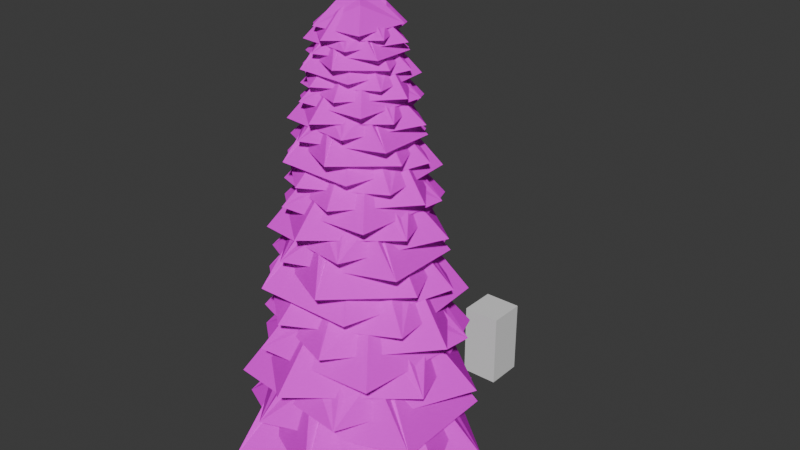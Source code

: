 # Source: tree.blend  (saved by Blender 4.2.66; exported with 4.5.12 LTS)
import bpy
from mathutils import Matrix  # noqa: F401  (used for matrix-valued properties, if any)

bpy.ops.wm.read_factory_settings(use_empty=True)
scene = bpy.context.scene
scene.name = 'Scene'

# ---- collections
col_collection = bpy.data.collections.new('Collection'); scene.collection.children.link(col_collection)

# ---- images (referenced by path relative to the original .blend; pixels are not part of the script)
import os
ASSET_DIR = os.environ.get("B2B_ASSET_DIR", "")  # directory of the original .blend (textures are referenced by path, not embedded)
HERE = os.path.dirname(os.path.abspath(__file__))  # packed textures are extracted next to this script under _unpacked/

def load_image(name, relpath, width, height, colorspace="sRGB"):
    """Load a texture the original file referenced (path relative to the .blend, or extracted next to this script)."""
    p = next((c for c in (os.path.join(HERE, relpath), os.path.join(ASSET_DIR, relpath)) if relpath and os.path.exists(c)), "")
    if p:
        img = bpy.data.images.load(p, check_existing=True)
        img.name = name
    else:  # same state as the original file: an image datablock whose file is absent (Cycles renders it pink)
        img = bpy.data.images.new(name, width, height)
        img.source = "FILE"
        img.filepath = "//" + (relpath or name)
    img.colorspace_settings.name = colorspace
    return img
img_branches3_png = load_image('Branches3.png', 'Branches3.png', 1024, 1024, 'sRGB')
img_bark_jpg = load_image('bark.jpg', 'bark.jpg', 1024, 1024, 'sRGB')
img_twig_png = load_image('twig.png', 'twig.png', 1024, 1024, 'sRGB')

# ---- materials (node trees are filled in below, after node groups)
mat_material = bpy.data.materials.new('Material')
mat_material.alpha_threshold = 0.0
mat_material.roughness = 0.5
mat_material.line_color = (0.0, 0.0, 0.0, 1.0)
mat_foliage = bpy.data.materials.new('foliage')
mat_bark = bpy.data.materials.new('bark')
mat_needles = bpy.data.materials.new('needles')

# ---- material node trees
mat_material.use_nodes = True; mat_material.node_tree.nodes.clear()
_N = mat_material.node_tree.nodes; _L = mat_material.node_tree.links
n0 = _N.new('ShaderNodeOutputMaterial'); n0.name = 'Material Output'; n0.location = (300, 300)
n1 = _N.new('ShaderNodeBsdfPrincipled'); n1.name = 'Principled BSDF'; n1.location = (10, 300)
n1.inputs[3].default_value = 1.45
_L.new(n1.outputs[0], n0.inputs[0])
n0.is_active_output = True
mat_foliage.use_nodes = True; mat_foliage.node_tree.nodes.clear()
_N = mat_foliage.node_tree.nodes; _L = mat_foliage.node_tree.links
n0 = _N.new('ShaderNodeBsdfPrincipled'); n0.name = 'Principled BSDF'; n0.location = (10, 300)
n0.inputs[13].default_value = 0.0
n0.inputs[20].default_value = 1.0
n1 = _N.new('ShaderNodeOutputMaterial'); n1.name = 'Material Output'; n1.location = (300, 300)
n2 = _N.new('ShaderNodeTexImage'); n2.name = 'Image Texture'; n2.location = (-280, 275)
n2.image = img_branches3_png
n2.interpolation = 'Closest'
_L.new(n0.outputs[0], n1.inputs[0])
_L.new(n2.outputs[0], n0.inputs[0])
_L.new(n2.outputs[1], n0.inputs[4])
n1.is_active_output = True
mat_bark.use_nodes = True; mat_bark.node_tree.nodes.clear()
_N = mat_bark.node_tree.nodes; _L = mat_bark.node_tree.links
n0 = _N.new('ShaderNodeBsdfPrincipled'); n0.name = 'Principled BSDF'; n0.location = (10, 300)
n0.inputs[13].default_value = 0.0
n0.inputs[20].default_value = 1.0
n1 = _N.new('ShaderNodeOutputMaterial'); n1.name = 'Material Output'; n1.location = (300, 300)
n2 = _N.new('ShaderNodeTexImage'); n2.name = 'Image Texture'; n2.location = (-280, 275)
n2.image = img_bark_jpg
n2.interpolation = 'Closest'
_L.new(n0.outputs[0], n1.inputs[0])
_L.new(n2.outputs[0], n0.inputs[0])
n1.is_active_output = True
mat_needles.use_nodes = True; mat_needles.node_tree.nodes.clear()
_N = mat_needles.node_tree.nodes; _L = mat_needles.node_tree.links
n0 = _N.new('ShaderNodeBsdfPrincipled'); n0.name = 'Principled BSDF'; n0.location = (10, 300)
n0.inputs[13].default_value = 0.0
n0.inputs[20].default_value = 1.0
n1 = _N.new('ShaderNodeOutputMaterial'); n1.name = 'Material Output'; n1.location = (300, 300)
n2 = _N.new('ShaderNodeTexImage'); n2.name = 'Image Texture'; n2.location = (-280, 275)
n2.image = img_twig_png
n2.interpolation = 'Closest'
_L.new(n0.outputs[0], n1.inputs[0])
_L.new(n2.outputs[0], n0.inputs[0])
_L.new(n2.outputs[1], n0.inputs[4])
n1.is_active_output = True

# ---- world
world_world = bpy.data.worlds.new('World'); scene.world = world_world
world_world.use_nodes = True; world_world.node_tree.nodes.clear()
_N = world_world.node_tree.nodes; _L = world_world.node_tree.links
n0 = _N.new('ShaderNodeOutputWorld'); n0.name = 'World Output'; n0.location = (300, 300)
n1 = _N.new('ShaderNodeBackground'); n1.name = 'Background'; n1.location = (10, 300)
n1.inputs[0].default_value = (0.05088, 0.05088, 0.05088, 1.0)
_L.new(n1.outputs[0], n0.inputs[0])
n0.is_active_output = True
world_world.color = (0.05088, 0.05088, 0.05088)
world_world.sun_shadow_jitter_overblur = 0.0

# ---- meshes
me_cube = bpy.data.meshes.new('Cube')
me_cube.from_pydata([(1.0, 1.0, 1.0), (1.0, 1.0, -1.0), (1.0, -1.0, 1.0), (1.0, -1.0, -1.0), (-1.0, 1.0, 1.0), (-1.0, 1.0, -1.0), (-1.0, -1.0, 1.0), (-1.0, -1.0, -1.0)], [], [(0, 4, 6, 2), (3, 2, 6, 7), (7, 6, 4, 5), (5, 1, 3, 7), (1, 0, 2, 3), (5, 4, 0, 1)])
_uv = me_cube.uv_layers.new(name='UVMap')
_uv.uv.foreach_set('vector', [0.625, 0.5, 0.875, 0.5, 0.875, 0.75, 0.625, 0.75, 0.375, 0.75, 0.625, 0.75, 0.625, 1.0, 0.375, 1.0, 0.375, 0.0, 0.625, 0.0, 0.625, 0.25, 0.375, 0.25, 0.125, 0.5, 0.375, 0.5, 0.375, 0.75, 0.125, 0.75, 0.375, 0.5, 0.625, 0.5, 0.625, 0.75, 0.375, 0.75, 0.375, 0.25, 0.625, 0.25, 0.625, 0.5, 0.375, 0.5])
me_cube.materials.append(mat_material)
me_cube.use_mirror_vertex_groups = False
me_cube.update()
me_plane_001 = bpy.data.meshes.new('Plane.001')
me_plane_001.from_pydata([(0.2525, -0.4374, -0.0007261), (-0.2525, 0.4374, -0.0007261), (0.2525, -0.4374, 1.009), (-0.2525, 0.4374, 1.009), (-0.505, 8.882e-16, -0.0007261), (0.505, 4.47e-08, -0.0007261), (-0.505, -5.96e-08, 1.009), (0.505, -1.49e-08, 1.009), (0.2525, 0.4374, -0.0007261), (-0.2525, -0.4374, -0.0007261), (0.2525, 0.4374, 1.009), (-0.2525, -0.4374, 1.009)], [], [(0, 1, 3, 2), (4, 5, 7, 6), (8, 9, 11, 10)])
_uv = me_plane_001.uv_layers.new(name='UVMap')
_uv.uv.foreach_set('vector', [0.0, 0.0, 1.0, 0.0, 1.0, 1.0, 0.0, 1.0, 0.0, 0.0, 1.0, 0.0, 1.0, 1.0, 0.0, 1.0, 0.0, 0.0, 1.0, 0.0, 1.0, 1.0, 0.0, 1.0])
me_plane_001.materials.append(mat_foliage)
me_plane_001.update()
me_cone = bpy.data.meshes.new('Cone')
me_cone.from_pydata([(0.0, 0.5, 0.05076), (0.4755, 0.1545, 0.05076), (0.2939, -0.4045, 0.05076), (-0.2939, -0.4045, 0.05076), (-0.4755, 0.1545, 0.05076), (0.0, 0.0, 12.05), (0.0, 0.5, 4.051), (0.4755, 0.1545, 4.051), (0.2939, -0.4045, 4.051), (-0.2939, -0.4045, 4.051), (-0.4755, 0.1545, 4.051), (-5.96e-09, -5.96e-09, 4.051), (0.122, 3.2, 0.9787), (2.853, 0.9271, 1.051), (1.515, -2.532, 0.8495), (-1.557, -2.798, 1.115), (-2.853, 0.9271, 1.051), (-0.07906, 1.786, 3.005), (2.853, 0.9271, 1.051), (1.946, -0.816, 1.072), (-1.26, -1.19, 3.239), (-2.853, 0.9271, 1.051), (-0.3401, 0.3401, 4.551), (0.2184, 0.4286, 4.551), (0.4751, -0.07525, 4.551), (0.07525, -0.4751, 4.551), (-0.4286, -0.2184, 4.551), (-5.96e-09, -5.96e-09, 4.551), (-2.094, 2.26, 1.625), (1.31, 2.572, 1.694), (2.753, -0.6921, 1.502), (0.8445, -2.962, 1.754), (-2.572, -1.31, 1.694), (-1.268, 1.161, 3.554), (1.31, 2.572, 1.694), (1.879, 0.7685, 1.714), (-0.04777, -1.666, 3.778), (-2.572, -1.31, 1.694), (-0.4628, -4.44e-10, 5.027), (-0.143, 0.4401, 5.027), (0.3744, 0.272, 5.027), (0.3744, -0.272, 5.027), (-0.143, -0.4401, 5.027), (-5.96e-09, -5.96e-09, 5.027), (-2.962, 0.1129, 2.241), (-0.858, 2.641, 2.306), (2.343, 1.402, 2.123), (2.59, -1.441, 2.364), (-0.858, -2.641, 2.306), (-1.653, -0.07317, 4.078), (-0.858, 2.641, 2.306), (0.7552, 1.801, 2.325), (1.101, -1.166, 4.291), (-0.858, -2.641, 2.306), (-0.3148, -0.3148, 5.48), (-0.3967, 0.2021, 5.48), (0.06964, 0.4397, 5.48), (0.4397, 0.06964, 5.48), (0.2021, -0.3967, 5.48), (-5.96e-09, -5.96e-09, 5.48), (-2.091, -1.938, 2.827), (-2.38, 1.213, 2.889), (0.6405, 2.548, 2.715), (2.742, 0.7816, 2.944), (1.213, -2.38, 2.889), (-1.074, -1.174, 4.577), (-2.38, 1.213, 2.889), (-0.7112, 1.739, 2.908), (1.542, -0.04422, 4.779), (1.213, -2.38, 2.889), (-1.107e-08, -0.4283, 5.912), (-0.4073, -0.1323, 5.912), (-0.2517, 0.3465, 5.912), (0.2517, 0.3465, 5.912), (0.4073, -0.1323, 5.912), (-5.96e-09, -5.96e-09, 5.912), (-0.1045, -2.741, 3.385), (-2.444, -0.7941, 3.444), (-1.297, 2.169, 3.279), (1.333, 2.397, 3.497), (2.444, -0.7941, 3.444), (0.06772, -1.53, 5.052), (-2.444, -0.7941, 3.444), (-1.667, 0.6989, 3.462), (1.079, 1.019, 5.245), (2.444, -0.7941, 3.444), (0.2913, -0.2913, 6.324), (-0.1871, -0.3671, 6.324), (-0.407, 0.06445, 6.324), (-0.06445, 0.407, 6.324), (0.3671, 0.1871, 6.324), (-5.96e-09, -5.96e-09, 6.324), (1.794, -1.936, 3.917), (-1.122, -2.203, 3.973), (-2.358, 0.5928, 3.816), (-0.7234, 2.537, 4.023), (2.203, 1.122, 3.973), (1.087, -0.9944, 5.504), (-1.122, -2.203, 3.973), (-1.609, -0.6583, 3.99), (0.04092, 1.427, 5.688), (2.203, 1.122, 3.973), (0.3964, -1.069e-08, 6.715), (0.1225, -0.377, 6.715), (-0.3207, -0.233, 6.715), (-0.3207, 0.233, 6.715), (0.1225, 0.377, 6.715), (-5.96e-09, -5.96e-09, 6.715), (2.537, -0.09668, 4.423), (0.7349, -2.262, 4.477), (-2.007, -1.201, 4.327), (-2.218, 1.234, 4.525), (0.7349, 2.262, 4.477), (1.416, 0.06268, 5.935), (0.7349, -2.262, 4.477), (-0.6469, -1.542, 4.493), (-0.943, 0.9987, 6.11), (0.7349, 2.262, 4.477), (0.2696, 0.2696, 7.088), (0.3398, -0.1731, 7.088), (-0.05965, -0.3766, 7.088), (-0.3766, -0.05965, 7.088), (-0.1731, 0.3398, 7.088), (-5.96e-09, -5.96e-09, 7.088), (1.791, 1.66, 4.905), (2.039, -1.039, 4.957), (-0.5487, -2.182, 4.814), (-2.348, -0.6695, 5.002), (-1.039, 2.039, 4.957), (0.9203, 1.006, 6.345), (2.039, -1.039, 4.957), (0.6092, -1.489, 4.972), (-1.321, 0.03787, 6.512), (-1.039, 2.039, 4.957), (-1.587e-09, 0.3669, 7.444), (0.3489, 0.1134, 7.444), (0.2156, -0.2968, 7.444), (-0.2156, -0.2968, 7.444), (-0.3489, 0.1134, 7.444), (-5.96e-09, -5.96e-09, 7.444), (0.08948, 2.348, 5.365), (2.093, 0.6802, 5.414), (1.111, -1.858, 5.277), (-1.142, -2.053, 5.457), (-2.093, 0.6802, 5.414), (-0.05801, 1.31, 6.736), (2.093, 0.6802, 5.414), (1.428, -0.5987, 5.428), (-0.9243, -0.8728, 6.894), (-2.093, 0.6802, 5.414), (-0.2496, 0.2496, 7.782), (0.1602, 0.3145, 7.782), (0.3486, -0.05521, 7.782), (0.05521, -0.3486, 7.782), (-0.3145, -0.1602, 7.782), (-5.96e-09, -5.96e-09, 7.782), (-1.536, 1.658, 5.802), (0.9614, 1.887, 5.849), (2.02, -0.5078, 5.719), (0.6196, -2.174, 5.89), (-1.887, -0.9614, 5.849), (-0.9307, 0.8518, 7.108), (0.9614, 1.887, 5.849), (1.378, 0.5638, 5.862), (-0.03505, -1.222, 7.259), (-1.887, -0.9614, 5.849), (-0.3395, -1.913e-09, 8.104), (-0.1049, 0.3229, 8.104), (0.2747, 0.1996, 8.104), (0.2747, -0.1996, 8.104), (-0.1049, -0.3229, 8.104), (-5.96e-09, -5.96e-09, 8.104), (-2.173, 0.08281, 6.219), (-0.6295, 1.937, 6.263), (1.719, 1.028, 6.139), (1.9, -1.057, 6.302), (-0.6295, -1.937, 6.263), (-1.213, -0.05369, 7.462), (-0.6295, 1.937, 6.263), (0.5541, 1.321, 6.276), (0.8078, -0.8555, 7.606), (-0.6295, -1.937, 6.263), (-0.231, -0.231, 8.411), (-0.291, 0.1483, 8.411), (0.0511, 0.3226, 8.411), (0.3226, 0.0511, 8.411), (0.1483, -0.291, 8.411), (-5.96e-09, -5.96e-09, 8.411), (-1.535, -1.422, 6.615), (-1.746, 0.8897, 6.658), (0.47, 1.869, 6.54), (2.012, 0.5735, 6.695), (0.8897, -1.746, 6.658), (-0.7883, -0.8614, 7.8), (-1.746, 0.8897, 6.658), (-0.5218, 1.276, 6.67), (1.131, -0.03244, 7.937), (0.8897, -1.746, 6.658), (-9.706e-09, -0.3142, 8.704), (-0.2989, -0.0971, 8.704), (-0.1847, 0.2542, 8.704), (0.1847, 0.2542, 8.704), (0.2989, -0.0971, 8.704), (-5.96e-09, -5.96e-09, 8.704), (-0.07665, -2.011, 6.993), (-1.793, -0.5826, 7.033), (-0.9519, 1.591, 6.921), (0.9783, 1.759, 7.069), (1.793, -0.5826, 7.033), (0.04969, -1.122, 8.121), (-1.793, -0.5826, 7.033), (-1.223, 0.5128, 7.045), (0.7917, 0.7476, 8.252), (1.793, -0.5826, 7.033), (0.2138, -0.2138, 8.982), (-0.1372, -0.2694, 8.982), (-0.2986, 0.04729, 8.982), (-0.04729, 0.2986, 8.982), (0.2694, 0.1372, 8.982), (-5.96e-09, -5.96e-09, 8.982), (1.316, -1.42, 7.353), (-0.8235, -1.616, 7.391), (-1.73, 0.435, 7.285), (-0.5308, 1.862, 7.425), (1.616, 0.8235, 7.391), (0.7972, -0.7296, 8.427), (-0.8235, -1.616, 7.391), (-1.181, -0.483, 7.403), (0.03002, 1.047, 8.552), (1.616, 0.8235, 7.391), (0.2908, -9.427e-09, 9.247), (0.08987, -0.2766, 9.247), (-0.2353, -0.1709, 9.247), (-0.2353, 0.1709, 9.247), (0.08987, 0.2766, 9.247), (-5.96e-09, -5.96e-09, 9.247), (1.861, -0.07094, 7.696), (0.5392, -1.66, 7.732), (-1.473, -0.881, 7.631), (-1.628, 0.9054, 7.764), (0.5392, 1.66, 7.732), (1.039, 0.04599, 8.719), (0.5392, -1.66, 7.732), (-0.4746, -1.132, 7.743), (-0.6919, 0.7328, 8.837), (0.5392, 1.66, 7.732), (0.1978, 0.1978, 9.5), (0.2493, -0.127, 9.5), (-0.04377, -0.2763, 9.5), (-0.2763, -0.04377, 9.5), (-0.127, 0.2493, 9.5), (-5.96e-09, -5.96e-09, 9.5), (1.314, 1.218, 8.022), (1.496, -0.7621, 8.057), (-0.4026, -1.601, 7.96), (-1.723, -0.4912, 8.088), (-0.7621, 1.496, 8.057), (0.6752, 0.7378, 8.996), (1.496, -0.7621, 8.057), (0.447, -1.093, 8.067), (-0.9691, 0.02779, 9.109), (-0.7621, 1.496, 8.057), (-2.752e-09, 0.2692, 9.74), (0.256, 0.08318, 9.74), (0.1582, -0.2178, 9.74), (-0.1582, -0.2178, 9.74), (-0.256, 0.08318, 9.74), (-5.96e-09, -5.96e-09, 9.74), (0.06565, 1.723, 8.333), (1.536, 0.4991, 8.366), (0.8153, -1.363, 8.274), (-0.838, -1.506, 8.395), (-1.536, 0.4991, 8.366), (-0.04256, 0.9612, 9.261), (1.536, 0.4991, 8.366), (1.047, -0.4393, 8.376), (-0.6782, -0.6404, 9.368), (-1.536, 0.4991, 8.366), (-0.1831, 0.1831, 9.969), (0.1176, 0.2307, 9.969), (0.2558, -0.04051, 9.969), (0.04051, -0.2558, 9.969), (-0.2307, -0.1176, 9.969), (-5.96e-09, -5.96e-09, 9.969), (-1.127, 1.217, 8.629), (0.7054, 1.384, 8.66), (1.482, -0.3726, 8.573), (0.4546, -1.595, 8.688), (-1.384, -0.7054, 8.66), (-0.6829, 0.6249, 9.513), (0.7054, 1.384, 8.66), (1.011, 0.4137, 8.67), (-0.02572, -0.897, 9.615), (-1.384, -0.7054, 8.66), (-0.2491, -2.991e-09, 10.19), (-0.07698, 0.2369, 10.19), (0.2015, 0.1464, 10.19), (0.2015, -0.1464, 10.19), (-0.07698, -0.2369, 10.19), (-5.96e-09, -5.96e-09, 10.19), (-1.594, 0.06076, 8.911), (-0.4619, 1.422, 8.941), (1.261, 0.7546, 8.857), (1.394, -0.7756, 8.967), (-0.4619, -1.422, 8.941), (-0.8896, -0.03939, 9.753), (-0.4619, 1.422, 8.941), (0.4065, 0.9694, 8.95), (0.5927, -0.6277, 9.85), (-0.4619, -1.422, 8.941), (-0.1695, -0.1695, 10.39), (-0.2135, 0.1088, 10.39), (0.03749, 0.2367, 10.39), (0.2367, 0.03749, 10.39), (0.1088, -0.2135, 10.39), (-5.96e-09, -5.96e-09, 10.39), (-1.126, -1.043, 9.179), (-1.281, 0.6528, 9.208), (0.3448, 1.371, 9.128), (1.476, 0.4208, 9.233), (0.6528, -1.281, 9.208), (-0.5784, -0.632, 9.981), (-1.281, 0.6528, 9.208), (-0.3829, 0.936, 9.216), (0.8301, -0.0238, 10.07), (0.6528, -1.281, 9.208), (-8.709e-09, -0.2306, 10.59), (-0.2193, -0.07125, 10.59), (-0.1355, 0.1865, 10.59), (0.1355, 0.1865, 10.59), (0.2193, -0.07125, 10.59), (-5.96e-09, -5.96e-09, 10.59), (-0.05624, -1.476, 9.435), (-1.316, -0.4275, 9.462), (-0.6984, 1.168, 9.386), (0.7178, 1.29, 9.486), (1.316, -0.4275, 9.462), (0.03646, -0.8234, 10.2), (-1.316, -0.4275, 9.462), (-0.8972, 0.3762, 9.47), (0.5809, 0.5485, 10.29), (1.316, -0.4275, 9.462), (0.1568, -0.1568, 10.78), (-0.1007, -0.1976, 10.78), (-0.2191, 0.0347, 10.78), (-0.0347, 0.2191, 10.78), (0.1976, 0.1007, 10.78), (-5.96e-09, -5.96e-09, 10.78), (0.9655, -1.042, 9.679), (-0.6042, -1.186, 9.705), (-1.269, 0.3191, 9.632), (-0.3894, 1.366, 9.727), (1.186, 0.6042, 9.705), (0.5849, -0.5353, 10.41), (-0.6042, -1.186, 9.705), (-0.8663, -0.3544, 9.712), (0.02203, 0.7683, 10.49), (1.186, 0.6042, 9.705), (0.2134, -8.504e-09, 10.96), (0.06594, -0.2029, 10.96), (-0.1726, -0.1254, 10.96), (-0.1726, 0.1254, 10.96), (0.06594, 0.2029, 10.96), (-5.96e-09, -5.96e-09, 10.96), (1.366, -0.05205, 9.911), (0.3956, -1.218, 9.935), (-1.081, -0.6464, 9.866), (-1.194, 0.6643, 9.957), (0.3956, 1.218, 9.935), (0.762, 0.03374, 10.6), (0.3956, -1.218, 9.935), (-0.3482, -0.8303, 9.943), (-0.5077, 0.5376, 10.68), (0.3956, 1.218, 9.935), (0.1452, 0.1452, 11.13), (0.1829, -0.0932, 11.13), (-0.03211, -0.2028, 11.13), (-0.2028, -0.03211, 11.13), (-0.0932, 0.1829, 11.13), (-5.96e-09, -5.96e-09, 11.13), (0.9644, 0.8936, 10.13), (1.097, -0.5592, 10.15), (-0.2954, -1.175, 10.09), (-1.264, -0.3604, 10.18), (-0.5592, 1.097, 10.15), (0.4954, 0.5413, 10.79), (1.097, -0.5592, 10.15), (0.328, -0.8017, 10.16), (-0.7111, 0.02039, 10.87), (-0.5592, 1.097, 10.15), (-3.606e-09, 0.1975, 11.29), (0.1878, 0.06103, 11.29), (0.1161, -0.1598, 11.29), (-0.1161, -0.1598, 11.29), (-0.1878, 0.06103, 11.29), (-5.96e-09, -5.96e-09, 11.29), (0.04817, 1.264, 10.34), (1.127, 0.3662, 10.36), (0.5982, -1.0, 10.3), (-0.6148, -1.105, 10.38), (-1.127, 0.3662, 10.36), (-0.03123, 0.7053, 10.97), (1.127, 0.3662, 10.36), (0.7685, -0.3223, 10.37), (-0.4976, -0.4698, 11.04), (-1.127, 0.3662, 10.36), (-0.1343, 0.1343, 11.45), (0.08625, 0.1693, 11.45), (0.1877, -0.02972, 11.45), (0.02972, -0.1877, 11.45), (-0.1693, -0.08625, 11.45), (-5.96e-09, -5.96e-09, 11.45), (-0.827, 0.8926, 10.54), (0.5175, 1.016, 10.56), (1.087, -0.2734, 10.5), (0.3336, -1.17, 10.58), (-1.016, -0.5175, 10.56), (-0.501, 0.4585, 11.14), (0.5175, 1.016, 10.56), (0.742, 0.3035, 10.57), (-0.01887, -0.6581, 11.21), (-1.016, -0.5175, 10.56), (-0.1828, -3.782e-09, 11.6), (-0.05648, 0.1738, 11.6), (0.1479, 0.1074, 11.6), (0.1479, -0.1074, 11.6), (-0.05648, -0.1738, 11.6), (-5.96e-09, -5.96e-09, 11.6), (-1.17, 0.04458, 10.73), (-0.3389, 1.043, 10.75), (0.9256, 0.5537, 10.7), (1.023, -0.569, 10.77), (-0.3389, -1.043, 10.75), (-0.6527, -0.0289, 11.3), (-0.3389, 1.043, 10.75), (0.2983, 0.7112, 10.76), (0.4348, -0.4605, 11.37), (-0.3389, -1.043, 10.75), (-0.1243, -0.1243, 11.74), (-0.1567, 0.07983, 11.74), (0.02751, 0.1737, 11.74), (0.1737, 0.02751, 11.74), (0.07983, -0.1567, 11.74), (-5.96e-09, -5.96e-09, 11.74), (-0.8261, -0.7654, 10.91), (-0.94, 0.479, 10.93), (0.253, 1.006, 10.88), (1.083, 0.3087, 10.95), (0.479, -0.94, 10.93), (-0.4244, -0.4637, 11.46), (-0.94, 0.479, 10.93), (-0.2809, 0.6867, 10.94), (0.6091, -0.01746, 11.52), (0.479, -0.94, 10.93), (-7.977e-09, -0.1692, 11.87), (-0.1609, -0.05227, 11.87), (-0.09943, 0.1369, 11.87), (0.09943, 0.1369, 11.87), (0.1609, -0.05227, 11.87), (-5.96e-09, -5.96e-09, 11.87), (-0.04126, -1.083, 11.09), (-0.9653, -0.3136, 11.11), (-0.5124, 0.8566, 11.05), (0.5266, 0.9467, 11.12), (0.9653, -0.3136, 11.11), (0.02675, -0.6041, 11.6), (-0.9653, -0.3136, 11.11), (-0.6583, 0.2761, 11.11), (0.4262, 0.4025, 11.66), (0.9653, -0.3136, 11.11), (0.1151, -0.1151, 12.0), (-0.07388, -0.145, 12.0), (-0.1607, 0.02546, 12.0), (-0.02546, 0.1607, 12.0), (0.145, 0.07388, 12.0), (-5.96e-09, -5.96e-09, 12.0), (0.7084, -0.7645, 11.25), (-0.4433, -0.87, 11.27), (-0.9313, 0.2341, 11.22), (-0.2857, 1.002, 11.29), (0.87, 0.4433, 11.27), (0.4292, -0.3928, 11.74), (-0.4433, -0.87, 11.27), (-0.6356, -0.26, 11.28), (0.01616, 0.5637, 11.8), (0.87, 0.4433, 11.27)], [], [(0, 5, 1), (1, 5, 2), (2, 5, 3), (3, 5, 4), (4, 5, 0), (9, 11, 8), (7, 11, 6), (10, 11, 9), (8, 11, 7), (6, 11, 10), (15, 14, 19, 20), (13, 12, 17, 18), (16, 15, 20, 21), (14, 13, 18, 19), (12, 16, 21, 17), (7, 6, 12, 13), (11, 20, 19), (6, 10, 16, 12), (8, 7, 13, 14), (11, 21, 20), (11, 18, 17), (9, 8, 14, 15), (11, 17, 21), (11, 19, 18), (10, 9, 15, 16), (25, 27, 24), (23, 27, 22), (26, 27, 25), (24, 27, 23), (22, 27, 26), (31, 30, 35, 36), (29, 28, 33, 34), (32, 31, 36, 37), (30, 29, 34, 35), (28, 32, 37, 33), (23, 22, 28, 29), (27, 36, 35), (22, 26, 32, 28), (24, 23, 29, 30), (27, 37, 36), (27, 34, 33), (25, 24, 30, 31), (27, 33, 37), (27, 35, 34), (26, 25, 31, 32), (41, 43, 40), (39, 43, 38), (42, 43, 41), (40, 43, 39), (38, 43, 42), (47, 46, 51, 52), (45, 44, 49, 50), (48, 47, 52, 53), (46, 45, 50, 51), (44, 48, 53, 49), (39, 38, 44, 45), (43, 52, 51), (38, 42, 48, 44), (40, 39, 45, 46), (43, 53, 52), (43, 50, 49), (41, 40, 46, 47), (43, 49, 53), (43, 51, 50), (42, 41, 47, 48), (57, 59, 56), (55, 59, 54), (58, 59, 57), (56, 59, 55), (54, 59, 58), (63, 62, 67, 68), (61, 60, 65, 66), (64, 63, 68, 69), (62, 61, 66, 67), (60, 64, 69, 65), (55, 54, 60, 61), (59, 68, 67), (54, 58, 64, 60), (56, 55, 61, 62), (59, 69, 68), (59, 66, 65), (57, 56, 62, 63), (59, 65, 69), (59, 67, 66), (58, 57, 63, 64), (73, 75, 72), (71, 75, 70), (74, 75, 73), (72, 75, 71), (70, 75, 74), (79, 78, 83, 84), (77, 76, 81, 82), (80, 79, 84, 85), (78, 77, 82, 83), (76, 80, 85, 81), (71, 70, 76, 77), (75, 84, 83), (70, 74, 80, 76), (72, 71, 77, 78), (75, 85, 84), (75, 82, 81), (73, 72, 78, 79), (75, 81, 85), (75, 83, 82), (74, 73, 79, 80), (89, 91, 88), (87, 91, 86), (90, 91, 89), (88, 91, 87), (86, 91, 90), (95, 94, 99, 100), (93, 92, 97, 98), (96, 95, 100, 101), (94, 93, 98, 99), (92, 96, 101, 97), (87, 86, 92, 93), (91, 100, 99), (86, 90, 96, 92), (88, 87, 93, 94), (91, 101, 100), (91, 98, 97), (89, 88, 94, 95), (91, 97, 101), (91, 99, 98), (90, 89, 95, 96), (105, 107, 104), (103, 107, 102), (106, 107, 105), (104, 107, 103), (102, 107, 106), (111, 110, 115, 116), (109, 108, 113, 114), (112, 111, 116, 117), (110, 109, 114, 115), (108, 112, 117, 113), (103, 102, 108, 109), (107, 116, 115), (102, 106, 112, 108), (104, 103, 109, 110), (107, 117, 116), (107, 114, 113), (105, 104, 110, 111), (107, 113, 117), (107, 115, 114), (106, 105, 111, 112), (121, 123, 120), (119, 123, 118), (122, 123, 121), (120, 123, 119), (118, 123, 122), (127, 126, 131, 132), (125, 124, 129, 130), (128, 127, 132, 133), (126, 125, 130, 131), (124, 128, 133, 129), (119, 118, 124, 125), (123, 132, 131), (118, 122, 128, 124), (120, 119, 125, 126), (123, 133, 132), (123, 130, 129), (121, 120, 126, 127), (123, 129, 133), (123, 131, 130), (122, 121, 127, 128), (137, 139, 136), (135, 139, 134), (138, 139, 137), (136, 139, 135), (134, 139, 138), (143, 142, 147, 148), (141, 140, 145, 146), (144, 143, 148, 149), (142, 141, 146, 147), (140, 144, 149, 145), (135, 134, 140, 141), (139, 148, 147), (134, 138, 144, 140), (136, 135, 141, 142), (139, 149, 148), (139, 146, 145), (137, 136, 142, 143), (139, 145, 149), (139, 147, 146), (138, 137, 143, 144), (153, 155, 152), (151, 155, 150), (154, 155, 153), (152, 155, 151), (150, 155, 154), (159, 158, 163, 164), (157, 156, 161, 162), (160, 159, 164, 165), (158, 157, 162, 163), (156, 160, 165, 161), (151, 150, 156, 157), (155, 164, 163), (150, 154, 160, 156), (152, 151, 157, 158), (155, 165, 164), (155, 162, 161), (153, 152, 158, 159), (155, 161, 165), (155, 163, 162), (154, 153, 159, 160), (169, 171, 168), (167, 171, 166), (170, 171, 169), (168, 171, 167), (166, 171, 170), (175, 174, 179, 180), (173, 172, 177, 178), (176, 175, 180, 181), (174, 173, 178, 179), (172, 176, 181, 177), (167, 166, 172, 173), (171, 180, 179), (166, 170, 176, 172), (168, 167, 173, 174), (171, 181, 180), (171, 178, 177), (169, 168, 174, 175), (171, 177, 181), (171, 179, 178), (170, 169, 175, 176), (185, 187, 184), (183, 187, 182), (186, 187, 185), (184, 187, 183), (182, 187, 186), (191, 190, 195, 196), (189, 188, 193, 194), (192, 191, 196, 197), (190, 189, 194, 195), (188, 192, 197, 193), (183, 182, 188, 189), (187, 196, 195), (182, 186, 192, 188), (184, 183, 189, 190), (187, 197, 196), (187, 194, 193), (185, 184, 190, 191), (187, 193, 197), (187, 195, 194), (186, 185, 191, 192), (201, 203, 200), (199, 203, 198), (202, 203, 201), (200, 203, 199), (198, 203, 202), (207, 206, 211, 212), (205, 204, 209, 210), (208, 207, 212, 213), (206, 205, 210, 211), (204, 208, 213, 209), (199, 198, 204, 205), (203, 212, 211), (198, 202, 208, 204), (200, 199, 205, 206), (203, 213, 212), (203, 210, 209), (201, 200, 206, 207), (203, 209, 213), (203, 211, 210), (202, 201, 207, 208), (217, 219, 216), (215, 219, 214), (218, 219, 217), (216, 219, 215), (214, 219, 218), (223, 222, 227, 228), (221, 220, 225, 226), (224, 223, 228, 229), (222, 221, 226, 227), (220, 224, 229, 225), (215, 214, 220, 221), (219, 228, 227), (214, 218, 224, 220), (216, 215, 221, 222), (219, 229, 228), (219, 226, 225), (217, 216, 222, 223), (219, 225, 229), (219, 227, 226), (218, 217, 223, 224), (233, 235, 232), (231, 235, 230), (234, 235, 233), (232, 235, 231), (230, 235, 234), (239, 238, 243, 244), (237, 236, 241, 242), (240, 239, 244, 245), (238, 237, 242, 243), (236, 240, 245, 241), (231, 230, 236, 237), (235, 244, 243), (230, 234, 240, 236), (232, 231, 237, 238), (235, 245, 244), (235, 242, 241), (233, 232, 238, 239), (235, 241, 245), (235, 243, 242), (234, 233, 239, 240), (249, 251, 248), (247, 251, 246), (250, 251, 249), (248, 251, 247), (246, 251, 250), (255, 254, 259, 260), (253, 252, 257, 258), (256, 255, 260, 261), (254, 253, 258, 259), (252, 256, 261, 257), (247, 246, 252, 253), (251, 260, 259), (246, 250, 256, 252), (248, 247, 253, 254), (251, 261, 260), (251, 258, 257), (249, 248, 254, 255), (251, 257, 261), (251, 259, 258), (250, 249, 255, 256), (265, 267, 264), (263, 267, 262), (266, 267, 265), (264, 267, 263), (262, 267, 266), (271, 270, 275, 276), (269, 268, 273, 274), (272, 271, 276, 277), (270, 269, 274, 275), (268, 272, 277, 273), (263, 262, 268, 269), (267, 276, 275), (262, 266, 272, 268), (264, 263, 269, 270), (267, 277, 276), (267, 274, 273), (265, 264, 270, 271), (267, 273, 277), (267, 275, 274), (266, 265, 271, 272), (281, 283, 280), (279, 283, 278), (282, 283, 281), (280, 283, 279), (278, 283, 282), (287, 286, 291, 292), (285, 284, 289, 290), (288, 287, 292, 293), (286, 285, 290, 291), (284, 288, 293, 289), (279, 278, 284, 285), (283, 292, 291), (278, 282, 288, 284), (280, 279, 285, 286), (283, 293, 292), (283, 290, 289), (281, 280, 286, 287), (283, 289, 293), (283, 291, 290), (282, 281, 287, 288), (297, 299, 296), (295, 299, 294), (298, 299, 297), (296, 299, 295), (294, 299, 298), (303, 302, 307, 308), (301, 300, 305, 306), (304, 303, 308, 309), (302, 301, 306, 307), (300, 304, 309, 305), (295, 294, 300, 301), (299, 308, 307), (294, 298, 304, 300), (296, 295, 301, 302), (299, 309, 308), (299, 306, 305), (297, 296, 302, 303), (299, 305, 309), (299, 307, 306), (298, 297, 303, 304), (313, 315, 312), (311, 315, 310), (314, 315, 313), (312, 315, 311), (310, 315, 314), (319, 318, 323, 324), (317, 316, 321, 322), (320, 319, 324, 325), (318, 317, 322, 323), (316, 320, 325, 321), (311, 310, 316, 317), (315, 324, 323), (310, 314, 320, 316), (312, 311, 317, 318), (315, 325, 324), (315, 322, 321), (313, 312, 318, 319), (315, 321, 325), (315, 323, 322), (314, 313, 319, 320), (329, 331, 328), (327, 331, 326), (330, 331, 329), (328, 331, 327), (326, 331, 330), (335, 334, 339, 340), (333, 332, 337, 338), (336, 335, 340, 341), (334, 333, 338, 339), (332, 336, 341, 337), (327, 326, 332, 333), (331, 340, 339), (326, 330, 336, 332), (328, 327, 333, 334), (331, 341, 340), (331, 338, 337), (329, 328, 334, 335), (331, 337, 341), (331, 339, 338), (330, 329, 335, 336), (345, 347, 344), (343, 347, 342), (346, 347, 345), (344, 347, 343), (342, 347, 346), (351, 350, 355, 356), (349, 348, 353, 354), (352, 351, 356, 357), (350, 349, 354, 355), (348, 352, 357, 353), (343, 342, 348, 349), (347, 356, 355), (342, 346, 352, 348), (344, 343, 349, 350), (347, 357, 356), (347, 354, 353), (345, 344, 350, 351), (347, 353, 357), (347, 355, 354), (346, 345, 351, 352), (361, 363, 360), (359, 363, 358), (362, 363, 361), (360, 363, 359), (358, 363, 362), (367, 366, 371, 372), (365, 364, 369, 370), (368, 367, 372, 373), (366, 365, 370, 371), (364, 368, 373, 369), (359, 358, 364, 365), (363, 372, 371), (358, 362, 368, 364), (360, 359, 365, 366), (363, 373, 372), (363, 370, 369), (361, 360, 366, 367), (363, 369, 373), (363, 371, 370), (362, 361, 367, 368), (377, 379, 376), (375, 379, 374), (378, 379, 377), (376, 379, 375), (374, 379, 378), (383, 382, 387, 388), (381, 380, 385, 386), (384, 383, 388, 389), (382, 381, 386, 387), (380, 384, 389, 385), (375, 374, 380, 381), (379, 388, 387), (374, 378, 384, 380), (376, 375, 381, 382), (379, 389, 388), (379, 386, 385), (377, 376, 382, 383), (379, 385, 389), (379, 387, 386), (378, 377, 383, 384), (393, 395, 392), (391, 395, 390), (394, 395, 393), (392, 395, 391), (390, 395, 394), (399, 398, 403, 404), (397, 396, 401, 402), (400, 399, 404, 405), (398, 397, 402, 403), (396, 400, 405, 401), (391, 390, 396, 397), (395, 404, 403), (390, 394, 400, 396), (392, 391, 397, 398), (395, 405, 404), (395, 402, 401), (393, 392, 398, 399), (395, 401, 405), (395, 403, 402), (394, 393, 399, 400), (409, 411, 408), (407, 411, 406), (410, 411, 409), (408, 411, 407), (406, 411, 410), (415, 414, 419, 420), (413, 412, 417, 418), (416, 415, 420, 421), (414, 413, 418, 419), (412, 416, 421, 417), (407, 406, 412, 413), (411, 420, 419), (406, 410, 416, 412), (408, 407, 413, 414), (411, 421, 420), (411, 418, 417), (409, 408, 414, 415), (411, 417, 421), (411, 419, 418), (410, 409, 415, 416), (425, 427, 424), (423, 427, 422), (426, 427, 425), (424, 427, 423), (422, 427, 426), (431, 430, 435, 436), (429, 428, 433, 434), (432, 431, 436, 437), (430, 429, 434, 435), (428, 432, 437, 433), (423, 422, 428, 429), (427, 436, 435), (422, 426, 432, 428), (424, 423, 429, 430), (427, 437, 436), (427, 434, 433), (425, 424, 430, 431), (427, 433, 437), (427, 435, 434), (426, 425, 431, 432), (441, 443, 440), (439, 443, 438), (442, 443, 441), (440, 443, 439), (438, 443, 442), (447, 446, 451, 452), (445, 444, 449, 450), (448, 447, 452, 453), (446, 445, 450, 451), (444, 448, 453, 449), (439, 438, 444, 445), (443, 452, 451), (438, 442, 448, 444), (440, 439, 445, 446), (443, 453, 452), (443, 450, 449), (441, 440, 446, 447), (443, 449, 453), (443, 451, 450), (442, 441, 447, 448), (457, 459, 456), (455, 459, 454), (458, 459, 457), (456, 459, 455), (454, 459, 458), (463, 462, 467, 468), (461, 460, 465, 466), (464, 463, 468, 469), (462, 461, 466, 467), (460, 464, 469, 465), (455, 454, 460, 461), (459, 468, 467), (454, 458, 464, 460), (456, 455, 461, 462), (459, 469, 468), (459, 466, 465), (457, 456, 462, 463), (459, 465, 469), (459, 467, 466), (458, 457, 463, 464), (473, 475, 472), (471, 475, 470), (474, 475, 473), (472, 475, 471), (470, 475, 474), (479, 478, 483, 484), (477, 476, 481, 482), (480, 479, 484, 485), (478, 477, 482, 483), (476, 480, 485, 481), (471, 470, 476, 477), (475, 484, 483), (470, 474, 480, 476), (472, 471, 477, 478), (475, 485, 484), (475, 482, 481), (473, 472, 478, 479), (475, 481, 485), (475, 483, 482), (474, 473, 479, 480)])
me_cone.polygons.foreach_set('material_index', [0, 0, 0, 0, 0, 1, 1, 1, 1, 1, 1, 1, 1, 1, 1, 1, 1, 1, 1, 1, 1, 1, 1, 1, 1, 1, 1, 1, 1, 1, 1, 1, 1, 1, 1, 1, 1, 1, 1, 1, 1, 1, 1, 1, 1, 1, 1, 1, 1, 1, 1, 1, 1, 1, 1, 1, 1, 1, 1, 1, 1, 1, 1, 1, 1, 1, 1, 1, 1, 1, 1, 1, 1, 1, 1, 1, 1, 1, 1, 1, 1, 1, 1, 1, 1, 1, 1, 1, 1, 1, 1, 1, 1, 1, 1, 1, 1, 1, 1, 1, 1, 1, 1, 1, 1, 1, 1, 1, 1, 1, 1, 1, 1, 1, 1, 1, 1, 1, 1, 1, 1, 1, 1, 1, 1, 1, 1, 1, 1, 1, 1, 1, 1, 1, 1, 1, 1, 1, 1, 1, 1, 1, 1, 1, 1, 1, 1, 1, 1, 1, 1, 1, 1, 1, 1, 1, 1, 1, 1, 1, 1, 1, 1, 1, 1, 1, 1, 1, 1, 1, 1, 1, 1, 1, 1, 1, 1, 1, 1, 1, 1, 1, 1, 1, 1, 1, 1, 1, 1, 1, 1, 1, 1, 1, 1, 1, 1, 1, 1, 1, 1, 1, 1, 1, 1, 1, 1, 1, 1, 1, 1, 1, 1, 1, 1, 1, 1, 1, 1, 1, 1, 1, 1, 1, 1, 1, 1, 1, 1, 1, 1, 1, 1, 1, 1, 1, 1, 1, 1, 1, 1, 1, 1, 1, 1, 1, 1, 1, 1, 1, 1, 1, 1, 1, 1, 1, 1, 1, 1, 1, 1, 1, 1, 1, 1, 1, 1, 1, 1, 1, 1, 1, 1, 1, 1, 1, 1, 1, 1, 1, 1, 1, 1, 1, 1, 1, 1, 1, 1, 1, 1, 1, 1, 1, 1, 1, 1, 1, 1, 1, 1, 1, 1, 1, 1, 1, 1, 1, 1, 1, 1, 1, 1, 1, 1, 1, 1, 1, 1, 1, 1, 1, 1, 1, 1, 1, 1, 1, 1, 1, 1, 1, 1, 1, 1, 1, 1, 1, 1, 1, 1, 1, 1, 1, 1, 1, 1, 1, 1, 1, 1, 1, 1, 1, 1, 1, 1, 1, 1, 1, 1, 1, 1, 1, 1, 1, 1, 1, 1, 1, 1, 1, 1, 1, 1, 1, 1, 1, 1, 1, 1, 1, 1, 1, 1, 1, 1, 1, 1, 1, 1, 1, 1, 1, 1, 1, 1, 1, 1, 1, 1, 1, 1, 1, 1, 1, 1, 1, 1, 1, 1, 1, 1, 1, 1, 1, 1, 1, 1, 1, 1, 1, 1, 1, 1, 1, 1, 1, 1, 1, 1, 1, 1, 1, 1, 1, 1, 1, 1, 1, 1, 1, 1, 1, 1, 1, 1, 1, 1, 1, 1, 1, 1, 1, 1, 1, 1, 1, 1, 1, 1, 1, 1, 1, 1, 1, 1, 1, 1, 1, 1, 1, 1, 1, 1, 1, 1, 1, 1, 1, 1, 1, 1, 1, 1, 1, 1, 1, 1, 1, 1, 1, 1, 1, 1, 1, 1, 1, 1, 1, 1, 1, 1, 1, 1, 1, 1, 1, 1, 1, 1, 1, 1, 1, 1, 1, 1, 1, 1, 1, 1, 1, 1, 1, 1, 1, 1, 1, 1, 1, 1, 1, 1, 1, 1, 1, 1, 1, 1, 1, 1, 1, 1, 1, 1, 1, 1, 1, 1, 1, 1, 1, 1, 1, 1, 1, 1, 1, 1, 1, 1, 1, 1, 1, 1, 1, 1, 1, 1, 1, 1, 1, 1, 1, 1, 1, 1, 1, 1, 1, 1, 1, 1, 1, 1, 1, 1, 1, 1, 1, 1, 1, 1, 1, 1, 1, 1, 1, 1, 1, 1, 1, 1, 1, 1])
_uv = me_cone.uv_layers.new(name='UVMap')
_uv.uv.foreach_set('vector', [-1.906, 4.641, -1.094, -3.643, -1.094, 4.643, 0.528, 4.641, 1.339, -3.643, 1.339, 4.643, -1.094, 4.641, -0.2832, -3.643, -0.2832, 4.643, 1.339, 4.641, 2.15, -3.643, 2.15, 4.643, -0.2832, 4.641, 0.528, -3.643, 0.528, 4.643, 0.0, 0.07996, 0.0, 1.0, 1.0, 1.0, 0.0, 0.07996, 0.0, 1.0, 1.0, 1.0, 0.0, 0.07996, 0.0, 1.0, 1.0, 1.0, 0.0, 0.07996, 0.0, 1.0, 1.0, 1.0, 0.0, 0.07996, 0.0, 1.0, 1.0, 1.0, 0.0, 0.07996, 0.9997, 0.0, 1.0, 1.0, 1.0, 0.01405, 0.0, 0.07996, 0.9997, 0.0, 1.0, 1.0, 1.0, 0.01405, 0.0, 0.07996, 1.0, 0.0, 1.0, 1.0, 1.0, 0.01405, 0.0, 0.07996, 1.0, 0.0, 1.0, 1.0, 1.0, 0.01361, 0.0, 0.07996, 1.0, 0.0, 1.0, 1.0, 1.0, 0.01302, 0.0, 0.07996, 0.1865, 0.0496, 1.0, 1.0, 1.0, 0.0, 0.0, 0.07996, 1.0, 0.01405, 1.0, 1.0, 0.0, 0.07996, 0.1865, 0.04878, 1.0, 1.0, 0.9997, 0.0, 0.0, 0.07996, 0.1857, 0.04795, 1.0, 1.0, 0.9997, 0.0, 0.0, 0.07996, 1.0, 0.01405, 1.0, 1.0, 0.0, 0.07996, 1.0, 0.01405, 1.0, 1.0, 0.0, 0.07996, 0.1884, 0.04896, 1.0, 1.0, 1.0, 0.0, 0.0, 0.07996, 1.0, 0.01302, 1.0, 1.0, 0.0, 0.07996, 1.0, 0.01361, 1.0, 1.0, 0.0, 0.07996, 0.1868, 0.04764, 1.0, 1.0, 1.0, 0.0, 0.0, 0.07996, 0.0, 1.0, 1.0, 1.0, 0.0, 0.07996, 0.0, 1.0, 1.0, 1.0, 0.0, 0.07996, 0.0, 1.0, 1.0, 1.0, 0.0, 0.07996, 0.0, 1.0, 1.0, 1.0, 0.0, 0.07996, 0.0, 1.0, 1.0, 1.0, 0.0, 0.07996, 0.9997, 0.0, 1.0, 1.0, 1.0, 0.01405, 0.0, 0.07996, 0.9997, 0.0, 1.0, 1.0, 1.0, 0.01405, 0.0, 0.07996, 1.0, 0.0, 1.0, 1.0, 1.0, 0.01405, 0.0, 0.07996, 1.0, 0.0, 1.0, 1.0, 1.0, 0.01361, 0.0, 0.07996, 1.0, 0.0, 1.0, 1.0, 1.0, 0.01302, 0.0, 0.07996, 0.1865, 0.0496, 1.0, 1.0, 1.0, 0.0, 0.0, 0.07996, 1.0, 0.01405, 1.0, 1.0, 0.0, 0.07996, 0.1865, 0.04878, 1.0, 1.0, 0.9997, 0.0, 0.0, 0.07996, 0.1857, 0.04795, 1.0, 1.0, 0.9997, 0.0, 0.0, 0.07996, 1.0, 0.01405, 1.0, 1.0, 0.0, 0.07996, 1.0, 0.01405, 1.0, 1.0, 0.0, 0.07996, 0.1884, 0.04896, 1.0, 1.0, 1.0, 0.0, 0.0, 0.07996, 1.0, 0.01302, 1.0, 1.0, 0.0, 0.07996, 1.0, 0.01361, 1.0, 1.0, 0.0, 0.07996, 0.1868, 0.04764, 1.0, 1.0, 1.0, 0.0, 0.0, 0.07996, 0.0, 1.0, 1.0, 1.0, 0.0, 0.07996, 0.0, 1.0, 1.0, 1.0, 0.0, 0.07996, 0.0, 1.0, 1.0, 1.0, 0.0, 0.07996, 0.0, 1.0, 1.0, 1.0, 0.0, 0.07996, 0.0, 1.0, 1.0, 1.0, 0.0, 0.07996, 0.9997, 0.0, 1.0, 1.0, 1.0, 0.01405, 0.0, 0.07996, 0.9997, 0.0, 1.0, 1.0, 1.0, 0.01405, 0.0, 0.07996, 1.0, 0.0, 1.0, 1.0, 1.0, 0.01405, 0.0, 0.07996, 1.0, 0.0, 1.0, 1.0, 1.0, 0.01361, 0.0, 0.07996, 1.0, 0.0, 1.0, 1.0, 1.0, 0.01302, 0.0, 0.07996, 0.1865, 0.0496, 1.0, 1.0, 1.0, 0.0, 0.0, 0.07996, 1.0, 0.01405, 1.0, 1.0, 0.0, 0.07996, 0.1865, 0.04878, 1.0, 1.0, 0.9997, 0.0, 0.0, 0.07996, 0.1857, 0.04795, 1.0, 1.0, 0.9997, 0.0, 0.0, 0.07996, 1.0, 0.01405, 1.0, 1.0, 0.0, 0.07996, 1.0, 0.01405, 1.0, 1.0, 0.0, 0.07996, 0.1884, 0.04896, 1.0, 1.0, 1.0, 0.0, 0.0, 0.07996, 1.0, 0.01302, 1.0, 1.0, 0.0, 0.07996, 1.0, 0.01361, 1.0, 1.0, 0.0, 0.07996, 0.1868, 0.04764, 1.0, 1.0, 1.0, 0.0, 0.0, 0.07996, 0.0, 1.0, 1.0, 1.0, 0.0, 0.07996, 0.0, 1.0, 1.0, 1.0, 0.0, 0.07996, 0.0, 1.0, 1.0, 1.0, 0.0, 0.07996, 0.0, 1.0, 1.0, 1.0, 0.0, 0.07996, 0.0, 1.0, 1.0, 1.0, 0.0, 0.07996, 0.9997, 0.0, 1.0, 1.0, 1.0, 0.01405, 0.0, 0.07996, 0.9997, 0.0, 1.0, 1.0, 1.0, 0.01405, 0.0, 0.07996, 1.0, 0.0, 1.0, 1.0, 1.0, 0.01405, 0.0, 0.07996, 1.0, 0.0, 1.0, 1.0, 1.0, 0.01361, 0.0, 0.07996, 1.0, 0.0, 1.0, 1.0, 1.0, 0.01302, 0.0, 0.07996, 0.1865, 0.0496, 1.0, 1.0, 1.0, 0.0, 0.0, 0.07996, 1.0, 0.01405, 1.0, 1.0, 0.0, 0.07996, 0.1865, 0.04878, 1.0, 1.0, 0.9997, 0.0, 0.0, 0.07996, 0.1857, 0.04795, 1.0, 1.0, 0.9997, 0.0, 0.0, 0.07996, 1.0, 0.01405, 1.0, 1.0, 0.0, 0.07996, 1.0, 0.01405, 1.0, 1.0, 0.0, 0.07996, 0.1884, 0.04896, 1.0, 1.0, 1.0, 0.0, 0.0, 0.07996, 1.0, 0.01302, 1.0, 1.0, 0.0, 0.07996, 1.0, 0.01361, 1.0, 1.0, 0.0, 0.07996, 0.1868, 0.04764, 1.0, 1.0, 1.0, 0.0, 0.0, 0.07996, 0.0, 1.0, 1.0, 1.0, 0.0, 0.07996, 0.0, 1.0, 1.0, 1.0, 0.0, 0.07996, 0.0, 1.0, 1.0, 1.0, 0.0, 0.07996, 0.0, 1.0, 1.0, 1.0, 0.0, 0.07996, 0.0, 1.0, 1.0, 1.0, 0.0, 0.07996, 0.9997, 0.0, 1.0, 1.0, 1.0, 0.01405, 0.0, 0.07996, 0.9997, 0.0, 1.0, 1.0, 1.0, 0.01405, 0.0, 0.07996, 1.0, 0.0, 1.0, 1.0, 1.0, 0.01405, 0.0, 0.07996, 1.0, 0.0, 1.0, 1.0, 1.0, 0.01361, 0.0, 0.07996, 1.0, 0.0, 1.0, 1.0, 1.0, 0.01302, 0.0, 0.07996, 0.1865, 0.0496, 1.0, 1.0, 1.0, 0.0, 0.0, 0.07996, 1.0, 0.01405, 1.0, 1.0, 0.0, 0.07996, 0.1865, 0.04878, 1.0, 1.0, 0.9997, 0.0, 0.0, 0.07996, 0.1857, 0.04795, 1.0, 1.0, 0.9997, 0.0, 0.0, 0.07996, 1.0, 0.01405, 1.0, 1.0, 0.0, 0.07996, 1.0, 0.01405, 1.0, 1.0, 0.0, 0.07996, 0.1884, 0.04896, 1.0, 1.0, 1.0, 0.0, 0.0, 0.07996, 1.0, 0.01302, 1.0, 1.0, 0.0, 0.07996, 1.0, 0.01361, 1.0, 1.0, 0.0, 0.07996, 0.1868, 0.04764, 1.0, 1.0, 1.0, 0.0, 0.0, 0.07996, 0.0, 1.0, 1.0, 1.0, 0.0, 0.07996, 0.0, 1.0, 1.0, 1.0, 0.0, 0.07996, 0.0, 1.0, 1.0, 1.0, 0.0, 0.07996, 0.0, 1.0, 1.0, 1.0, 0.0, 0.07996, 0.0, 1.0, 1.0, 1.0, 0.0, 0.07996, 0.9997, 0.0, 1.0, 1.0, 1.0, 0.01405, 0.0, 0.07996, 0.9997, 0.0, 1.0, 1.0, 1.0, 0.01405, 0.0, 0.07996, 1.0, 0.0, 1.0, 1.0, 1.0, 0.01405, 0.0, 0.07996, 1.0, 0.0, 1.0, 1.0, 1.0, 0.01361, 0.0, 0.07996, 1.0, 0.0, 1.0, 1.0, 1.0, 0.01302, 0.0, 0.07996, 0.1865, 0.0496, 1.0, 1.0, 1.0, 0.0, 0.0, 0.07996, 1.0, 0.01405, 1.0, 1.0, 0.0, 0.07996, 0.1865, 0.04878, 1.0, 1.0, 0.9997, 0.0, 0.0, 0.07996, 0.1857, 0.04795, 1.0, 1.0, 0.9997, 0.0, 0.0, 0.07996, 1.0, 0.01405, 1.0, 1.0, 0.0, 0.07996, 1.0, 0.01405, 1.0, 1.0, 0.0, 0.07996, 0.1884, 0.04896, 1.0, 1.0, 1.0, 0.0, 0.0, 0.07996, 1.0, 0.01302, 1.0, 1.0, 0.0, 0.07996, 1.0, 0.01361, 1.0, 1.0, 0.0, 0.07996, 0.1868, 0.04764, 1.0, 1.0, 1.0, 0.0, 0.0, 0.07996, 0.0, 1.0, 1.0, 1.0, 0.0, 0.07996, 0.0, 1.0, 1.0, 1.0, 0.0, 0.07996, 0.0, 1.0, 1.0, 1.0, 0.0, 0.07996, 0.0, 1.0, 1.0, 1.0, 0.0, 0.07996, 0.0, 1.0, 1.0, 1.0, 0.0, 0.07996, 0.9997, 0.0, 1.0, 1.0, 1.0, 0.01405, 0.0, 0.07996, 0.9997, 0.0, 1.0, 1.0, 1.0, 0.01405, 0.0, 0.07996, 1.0, 0.0, 1.0, 1.0, 1.0, 0.01405, 0.0, 0.07996, 1.0, 0.0, 1.0, 1.0, 1.0, 0.01361, 0.0, 0.07996, 1.0, 0.0, 1.0, 1.0, 1.0, 0.01302, 0.0, 0.07996, 0.1865, 0.0496, 1.0, 1.0, 1.0, 0.0, 0.0, 0.07996, 1.0, 0.01405, 1.0, 1.0, 0.0, 0.07996, 0.1865, 0.04878, 1.0, 1.0, 0.9997, 0.0, 0.0, 0.07996, 0.1857, 0.04795, 1.0, 1.0, 0.9997, 0.0, 0.0, 0.07996, 1.0, 0.01405, 1.0, 1.0, 0.0, 0.07996, 1.0, 0.01405, 1.0, 1.0, 0.0, 0.07996, 0.1884, 0.04896, 1.0, 1.0, 1.0, 0.0, 0.0, 0.07996, 1.0, 0.01302, 1.0, 1.0, 0.0, 0.07996, 1.0, 0.01361, 1.0, 1.0, 0.0, 0.07996, 0.1868, 0.04764, 1.0, 1.0, 1.0, 0.0, 0.0, 0.07996, 0.0, 1.0, 1.0, 1.0, 0.0, 0.07996, 0.0, 1.0, 1.0, 1.0, 0.0, 0.07996, 0.0, 1.0, 1.0, 1.0, 0.0, 0.07996, 0.0, 1.0, 1.0, 1.0, 0.0, 0.07996, 0.0, 1.0, 1.0, 1.0, 0.0, 0.07996, 0.9997, 0.0, 1.0, 1.0, 1.0, 0.01405, 0.0, 0.07996, 0.9997, 0.0, 1.0, 1.0, 1.0, 0.01405, 0.0, 0.07996, 1.0, 0.0, 1.0, 1.0, 1.0, 0.01405, 0.0, 0.07996, 1.0, 0.0, 1.0, 1.0, 1.0, 0.01361, 0.0, 0.07996, 1.0, 0.0, 1.0, 1.0, 1.0, 0.01302, 0.0, 0.07996, 0.1865, 0.0496, 1.0, 1.0, 1.0, 0.0, 0.0, 0.07996, 1.0, 0.01405, 1.0, 1.0, 0.0, 0.07996, 0.1865, 0.04878, 1.0, 1.0, 0.9997, 0.0, 0.0, 0.07996, 0.1857, 0.04795, 1.0, 1.0, 0.9997, 0.0, 0.0, 0.07996, 1.0, 0.01405, 1.0, 1.0, 0.0, 0.07996, 1.0, 0.01405, 1.0, 1.0, 0.0, 0.07996, 0.1884, 0.04896, 1.0, 1.0, 1.0, 0.0, 0.0, 0.07996, 1.0, 0.01302, 1.0, 1.0, 0.0, 0.07996, 1.0, 0.01361, 1.0, 1.0, 0.0, 0.07996, 0.1868, 0.04764, 1.0, 1.0, 1.0, 0.0, 0.0, 0.07996, 0.0, 1.0, 1.0, 1.0, 0.0, 0.07996, 0.0, 1.0, 1.0, 1.0, 0.0, 0.07996, 0.0, 1.0, 1.0, 1.0, 0.0, 0.07996, 0.0, 1.0, 1.0, 1.0, 0.0, 0.07996, 0.0, 1.0, 1.0, 1.0, 0.0, 0.07996, 0.9997, 0.0, 1.0, 1.0, 1.0, 0.01405, 0.0, 0.07996, 0.9997, 0.0, 1.0, 1.0, 1.0, 0.01405, 0.0, 0.07996, 1.0, 0.0, 1.0, 1.0, 1.0, 0.01405, 0.0, 0.07996, 1.0, 0.0, 1.0, 1.0, 1.0, 0.01361, 0.0, 0.07996, 1.0, 0.0, 1.0, 1.0, 1.0, 0.01302, 0.0, 0.07996, 0.1865, 0.0496, 1.0, 1.0, 1.0, 0.0, 0.0, 0.07996, 1.0, 0.01405, 1.0, 1.0, 0.0, 0.07996, 0.1865, 0.04878, 1.0, 1.0, 0.9997, 0.0, 0.0, 0.07996, 0.1857, 0.04795, 1.0, 1.0, 0.9997, 0.0, 0.0, 0.07996, 1.0, 0.01405, 1.0, 1.0, 0.0, 0.07996, 1.0, 0.01405, 1.0, 1.0, 0.0, 0.07996, 0.1884, 0.04896, 1.0, 1.0, 1.0, 0.0, 0.0, 0.07996, 1.0, 0.01302, 1.0, 1.0, 0.0, 0.07996, 1.0, 0.01361, 1.0, 1.0, 0.0, 0.07996, 0.1868, 0.04764, 1.0, 1.0, 1.0, 0.0, 0.0, 0.07996, 0.0, 1.0, 1.0, 1.0, 0.0, 0.07996, 0.0, 1.0, 1.0, 1.0, 0.0, 0.07996, 0.0, 1.0, 1.0, 1.0, 0.0, 0.07996, 0.0, 1.0, 1.0, 1.0, 0.0, 0.07996, 0.0, 1.0, 1.0, 1.0, 0.0, 0.07996, 0.9997, 0.0, 1.0, 1.0, 1.0, 0.01405, 0.0, 0.07996, 0.9997, 0.0, 1.0, 1.0, 1.0, 0.01405, 0.0, 0.07996, 1.0, 0.0, 1.0, 1.0, 1.0, 0.01405, 0.0, 0.07996, 1.0, 0.0, 1.0, 1.0, 1.0, 0.01361, 0.0, 0.07996, 1.0, 0.0, 1.0, 1.0, 1.0, 0.01302, 0.0, 0.07996, 0.1865, 0.0496, 1.0, 1.0, 1.0, 0.0, 0.0, 0.07996, 1.0, 0.01405, 1.0, 1.0, 0.0, 0.07996, 0.1865, 0.04878, 1.0, 1.0, 0.9997, 0.0, 0.0, 0.07996, 0.1857, 0.04795, 1.0, 1.0, 0.9997, 0.0, 0.0, 0.07996, 1.0, 0.01405, 1.0, 1.0, 0.0, 0.07996, 1.0, 0.01405, 1.0, 1.0, 0.0, 0.07996, 0.1884, 0.04896, 1.0, 1.0, 1.0, 0.0, 0.0, 0.07996, 1.0, 0.01302, 1.0, 1.0, 0.0, 0.07996, 1.0, 0.01361, 1.0, 1.0, 0.0, 0.07996, 0.1868, 0.04764, 1.0, 1.0, 1.0, 0.0, 0.0, 0.07996, 0.0, 1.0, 1.0, 1.0, 0.0, 0.07996, 0.0, 1.0, 1.0, 1.0, 0.0, 0.07996, 0.0, 1.0, 1.0, 1.0, 0.0, 0.07996, 0.0, 1.0, 1.0, 1.0, 0.0, 0.07996, 0.0, 1.0, 1.0, 1.0, 0.0, 0.07996, 0.9997, 0.0, 1.0, 1.0, 1.0, 0.01405, 0.0, 0.07996, 0.9997, 0.0, 1.0, 1.0, 1.0, 0.01405, 0.0, 0.07996, 1.0, 0.0, 1.0, 1.0, 1.0, 0.01405, 0.0, 0.07996, 1.0, 0.0, 1.0, 1.0, 1.0, 0.01361, 0.0, 0.07996, 1.0, 0.0, 1.0, 1.0, 1.0, 0.01302, 0.0, 0.07996, 0.1865, 0.0496, 1.0, 1.0, 1.0, 0.0, 0.0, 0.07996, 1.0, 0.01405, 1.0, 1.0, 0.0, 0.07996, 0.1865, 0.04878, 1.0, 1.0, 0.9997, 0.0, 0.0, 0.07996, 0.1857, 0.04795, 1.0, 1.0, 0.9997, 0.0, 0.0, 0.07996, 1.0, 0.01405, 1.0, 1.0, 0.0, 0.07996, 1.0, 0.01405, 1.0, 1.0, 0.0, 0.07996, 0.1884, 0.04896, 1.0, 1.0, 1.0, 0.0, 0.0, 0.07996, 1.0, 0.01302, 1.0, 1.0, 0.0, 0.07996, 1.0, 0.01361, 1.0, 1.0, 0.0, 0.07996, 0.1868, 0.04764, 1.0, 1.0, 1.0, 0.0, 0.0, 0.07996, 0.0, 1.0, 1.0, 1.0, 0.0, 0.07996, 0.0, 1.0, 1.0, 1.0, 0.0, 0.07996, 0.0, 1.0, 1.0, 1.0, 0.0, 0.07996, 0.0, 1.0, 1.0, 1.0, 0.0, 0.07996, 0.0, 1.0, 1.0, 1.0, 0.0, 0.07996, 0.9997, 0.0, 1.0, 1.0, 1.0, 0.01405, 0.0, 0.07996, 0.9997, 0.0, 1.0, 1.0, 1.0, 0.01405, 0.0, 0.07996, 1.0, 0.0, 1.0, 1.0, 1.0, 0.01405, 0.0, 0.07996, 1.0, 0.0, 1.0, 1.0, 1.0, 0.01361, 0.0, 0.07996, 1.0, 0.0, 1.0, 1.0, 1.0, 0.01302, 0.0, 0.07996, 0.1865, 0.0496, 1.0, 1.0, 1.0, 0.0, 0.0, 0.07996, 1.0, 0.01405, 1.0, 1.0, 0.0, 0.07996, 0.1865, 0.04878, 1.0, 1.0, 0.9997, 0.0, 0.0, 0.07996, 0.1857, 0.04795, 1.0, 1.0, 0.9997, 0.0, 0.0, 0.07996, 1.0, 0.01405, 1.0, 1.0, 0.0, 0.07996, 1.0, 0.01405, 1.0, 1.0, 0.0, 0.07996, 0.1884, 0.04896, 1.0, 1.0, 1.0, 0.0, 0.0, 0.07996, 1.0, 0.01302, 1.0, 1.0, 0.0, 0.07996, 1.0, 0.01361, 1.0, 1.0, 0.0, 0.07996, 0.1868, 0.04764, 1.0, 1.0, 1.0, 0.0, 0.0, 0.07996, 0.0, 1.0, 1.0, 1.0, 0.0, 0.07996, 0.0, 1.0, 1.0, 1.0, 0.0, 0.07996, 0.0, 1.0, 1.0, 1.0, 0.0, 0.07996, 0.0, 1.0, 1.0, 1.0, 0.0, 0.07996, 0.0, 1.0, 1.0, 1.0, 0.0, 0.07996, 0.9997, 0.0, 1.0, 1.0, 1.0, 0.01405, 0.0, 0.07996, 0.9997, 0.0, 1.0, 1.0, 1.0, 0.01405, 0.0, 0.07996, 1.0, 0.0, 1.0, 1.0, 1.0, 0.01405, 0.0, 0.07996, 1.0, 0.0, 1.0, 1.0, 1.0, 0.01361, 0.0, 0.07996, 1.0, 0.0, 1.0, 1.0, 1.0, 0.01302, 0.0, 0.07996, 0.1865, 0.0496, 1.0, 1.0, 1.0, 0.0, 0.0, 0.07996, 1.0, 0.01405, 1.0, 1.0, 0.0, 0.07996, 0.1865, 0.04878, 1.0, 1.0, 0.9997, 0.0, 0.0, 0.07996, 0.1857, 0.04795, 1.0, 1.0, 0.9997, 0.0, 0.0, 0.07996, 1.0, 0.01405, 1.0, 1.0, 0.0, 0.07996, 1.0, 0.01405, 1.0, 1.0, 0.0, 0.07996, 0.1884, 0.04896, 1.0, 1.0, 1.0, 0.0, 0.0, 0.07996, 1.0, 0.01302, 1.0, 1.0, 0.0, 0.07996, 1.0, 0.01361, 1.0, 1.0, 0.0, 0.07996, 0.1868, 0.04764, 1.0, 1.0, 1.0, 0.0, 0.0, 0.07996, 0.0, 1.0, 1.0, 1.0, 0.0, 0.07996, 0.0, 1.0, 1.0, 1.0, 0.0, 0.07996, 0.0, 1.0, 1.0, 1.0, 0.0, 0.07996, 0.0, 1.0, 1.0, 1.0, 0.0, 0.07996, 0.0, 1.0, 1.0, 1.0, 0.0, 0.07996, 0.9997, 0.0, 1.0, 1.0, 1.0, 0.01405, 0.0, 0.07996, 0.9997, 0.0, 1.0, 1.0, 1.0, 0.01405, 0.0, 0.07996, 1.0, 0.0, 1.0, 1.0, 1.0, 0.01405, 0.0, 0.07996, 1.0, 0.0, 1.0, 1.0, 1.0, 0.01361, 0.0, 0.07996, 1.0, 0.0, 1.0, 1.0, 1.0, 0.01302, 0.0, 0.07996, 0.1865, 0.0496, 1.0, 1.0, 1.0, 0.0, 0.0, 0.07996, 1.0, 0.01405, 1.0, 1.0, 0.0, 0.07996, 0.1865, 0.04878, 1.0, 1.0, 0.9997, 0.0, 0.0, 0.07996, 0.1857, 0.04795, 1.0, 1.0, 0.9997, 0.0, 0.0, 0.07996, 1.0, 0.01405, 1.0, 1.0, 0.0, 0.07996, 1.0, 0.01405, 1.0, 1.0, 0.0, 0.07996, 0.1884, 0.04896, 1.0, 1.0, 1.0, 0.0, 0.0, 0.07996, 1.0, 0.01302, 1.0, 1.0, 0.0, 0.07996, 1.0, 0.01361, 1.0, 1.0, 0.0, 0.07996, 0.1868, 0.04764, 1.0, 1.0, 1.0, 0.0, 0.0, 0.07996, 0.0, 1.0, 1.0, 1.0, 0.0, 0.07996, 0.0, 1.0, 1.0, 1.0, 0.0, 0.07996, 0.0, 1.0, 1.0, 1.0, 0.0, 0.07996, 0.0, 1.0, 1.0, 1.0, 0.0, 0.07996, 0.0, 1.0, 1.0, 1.0, 0.0, 0.07996, 0.9997, 0.0, 1.0, 1.0, 1.0, 0.01405, 0.0, 0.07996, 0.9997, 0.0, 1.0, 1.0, 1.0, 0.01405, 0.0, 0.07996, 1.0, 0.0, 1.0, 1.0, 1.0, 0.01405, 0.0, 0.07996, 1.0, 0.0, 1.0, 1.0, 1.0, 0.01361, 0.0, 0.07996, 1.0, 0.0, 1.0, 1.0, 1.0, 0.01302, 0.0, 0.07996, 0.1865, 0.0496, 1.0, 1.0, 1.0, 0.0, 0.0, 0.07996, 1.0, 0.01405, 1.0, 1.0, 0.0, 0.07996, 0.1865, 0.04878, 1.0, 1.0, 0.9997, 0.0, 0.0, 0.07996, 0.1857, 0.04795, 1.0, 1.0, 0.9997, 0.0, 0.0, 0.07996, 1.0, 0.01405, 1.0, 1.0, 0.0, 0.07996, 1.0, 0.01405, 1.0, 1.0, 0.0, 0.07996, 0.1884, 0.04896, 1.0, 1.0, 1.0, 0.0, 0.0, 0.07996, 1.0, 0.01302, 1.0, 1.0, 0.0, 0.07996, 1.0, 0.01361, 1.0, 1.0, 0.0, 0.07996, 0.1868, 0.04764, 1.0, 1.0, 1.0, 0.0, 0.0, 0.07996, 0.0, 1.0, 1.0, 1.0, 0.0, 0.07996, 0.0, 1.0, 1.0, 1.0, 0.0, 0.07996, 0.0, 1.0, 1.0, 1.0, 0.0, 0.07996, 0.0, 1.0, 1.0, 1.0, 0.0, 0.07996, 0.0, 1.0, 1.0, 1.0, 0.0, 0.07996, 0.9997, 0.0, 1.0, 1.0, 1.0, 0.01405, 0.0, 0.07996, 0.9997, 0.0, 1.0, 1.0, 1.0, 0.01405, 0.0, 0.07996, 1.0, 0.0, 1.0, 1.0, 1.0, 0.01405, 0.0, 0.07996, 1.0, 0.0, 1.0, 1.0, 1.0, 0.01361, 0.0, 0.07996, 1.0, 0.0, 1.0, 1.0, 1.0, 0.01302, 0.0, 0.07996, 0.1865, 0.0496, 1.0, 1.0, 1.0, 0.0, 0.0, 0.07996, 1.0, 0.01405, 1.0, 1.0, 0.0, 0.07996, 0.1865, 0.04878, 1.0, 1.0, 0.9997, 0.0, 0.0, 0.07996, 0.1857, 0.04795, 1.0, 1.0, 0.9997, 0.0, 0.0, 0.07996, 1.0, 0.01405, 1.0, 1.0, 0.0, 0.07996, 1.0, 0.01405, 1.0, 1.0, 0.0, 0.07996, 0.1884, 0.04896, 1.0, 1.0, 1.0, 0.0, 0.0, 0.07996, 1.0, 0.01302, 1.0, 1.0, 0.0, 0.07996, 1.0, 0.01361, 1.0, 1.0, 0.0, 0.07996, 0.1868, 0.04764, 1.0, 1.0, 1.0, 0.0, 0.0, 0.07996, 0.0, 1.0, 1.0, 1.0, 0.0, 0.07996, 0.0, 1.0, 1.0, 1.0, 0.0, 0.07996, 0.0, 1.0, 1.0, 1.0, 0.0, 0.07996, 0.0, 1.0, 1.0, 1.0, 0.0, 0.07996, 0.0, 1.0, 1.0, 1.0, 0.0, 0.07996, 0.9997, 0.0, 1.0, 1.0, 1.0, 0.01405, 0.0, 0.07996, 0.9997, 0.0, 1.0, 1.0, 1.0, 0.01405, 0.0, 0.07996, 1.0, 0.0, 1.0, 1.0, 1.0, 0.01405, 0.0, 0.07996, 1.0, 0.0, 1.0, 1.0, 1.0, 0.01361, 0.0, 0.07996, 1.0, 0.0, 1.0, 1.0, 1.0, 0.01302, 0.0, 0.07996, 0.1865, 0.0496, 1.0, 1.0, 1.0, 0.0, 0.0, 0.07996, 1.0, 0.01405, 1.0, 1.0, 0.0, 0.07996, 0.1865, 0.04878, 1.0, 1.0, 0.9997, 0.0, 0.0, 0.07996, 0.1857, 0.04795, 1.0, 1.0, 0.9997, 0.0, 0.0, 0.07996, 1.0, 0.01405, 1.0, 1.0, 0.0, 0.07996, 1.0, 0.01405, 1.0, 1.0, 0.0, 0.07996, 0.1884, 0.04896, 1.0, 1.0, 1.0, 0.0, 0.0, 0.07996, 1.0, 0.01302, 1.0, 1.0, 0.0, 0.07996, 1.0, 0.01361, 1.0, 1.0, 0.0, 0.07996, 0.1868, 0.04764, 1.0, 1.0, 1.0, 0.0, 0.0, 0.07996, 0.0, 1.0, 1.0, 1.0, 0.0, 0.07996, 0.0, 1.0, 1.0, 1.0, 0.0, 0.07996, 0.0, 1.0, 1.0, 1.0, 0.0, 0.07996, 0.0, 1.0, 1.0, 1.0, 0.0, 0.07996, 0.0, 1.0, 1.0, 1.0, 0.0, 0.07996, 0.9997, 0.0, 1.0, 1.0, 1.0, 0.01405, 0.0, 0.07996, 0.9997, 0.0, 1.0, 1.0, 1.0, 0.01405, 0.0, 0.07996, 1.0, 0.0, 1.0, 1.0, 1.0, 0.01405, 0.0, 0.07996, 1.0, 0.0, 1.0, 1.0, 1.0, 0.01361, 0.0, 0.07996, 1.0, 0.0, 1.0, 1.0, 1.0, 0.01302, 0.0, 0.07996, 0.1865, 0.0496, 1.0, 1.0, 1.0, 0.0, 0.0, 0.07996, 1.0, 0.01405, 1.0, 1.0, 0.0, 0.07996, 0.1865, 0.04878, 1.0, 1.0, 0.9997, 0.0, 0.0, 0.07996, 0.1857, 0.04795, 1.0, 1.0, 0.9997, 0.0, 0.0, 0.07996, 1.0, 0.01405, 1.0, 1.0, 0.0, 0.07996, 1.0, 0.01405, 1.0, 1.0, 0.0, 0.07996, 0.1884, 0.04896, 1.0, 1.0, 1.0, 0.0, 0.0, 0.07996, 1.0, 0.01302, 1.0, 1.0, 0.0, 0.07996, 1.0, 0.01361, 1.0, 1.0, 0.0, 0.07996, 0.1868, 0.04764, 1.0, 1.0, 1.0, 0.0, 0.0, 0.07996, 0.0, 1.0, 1.0, 1.0, 0.0, 0.07996, 0.0, 1.0, 1.0, 1.0, 0.0, 0.07996, 0.0, 1.0, 1.0, 1.0, 0.0, 0.07996, 0.0, 1.0, 1.0, 1.0, 0.0, 0.07996, 0.0, 1.0, 1.0, 1.0, 0.0, 0.07996, 0.9997, 0.0, 1.0, 1.0, 1.0, 0.01405, 0.0, 0.07996, 0.9997, 0.0, 1.0, 1.0, 1.0, 0.01405, 0.0, 0.07996, 1.0, 0.0, 1.0, 1.0, 1.0, 0.01405, 0.0, 0.07996, 1.0, 0.0, 1.0, 1.0, 1.0, 0.01361, 0.0, 0.07996, 1.0, 0.0, 1.0, 1.0, 1.0, 0.01302, 0.0, 0.07996, 0.1865, 0.0496, 1.0, 1.0, 1.0, 0.0, 0.0, 0.07996, 1.0, 0.01405, 1.0, 1.0, 0.0, 0.07996, 0.1865, 0.04878, 1.0, 1.0, 0.9997, 0.0, 0.0, 0.07996, 0.1857, 0.04795, 1.0, 1.0, 0.9997, 0.0, 0.0, 0.07996, 1.0, 0.01405, 1.0, 1.0, 0.0, 0.07996, 1.0, 0.01405, 1.0, 1.0, 0.0, 0.07996, 0.1884, 0.04896, 1.0, 1.0, 1.0, 0.0, 0.0, 0.07996, 1.0, 0.01302, 1.0, 1.0, 0.0, 0.07996, 1.0, 0.01361, 1.0, 1.0, 0.0, 0.07996, 0.1868, 0.04764, 1.0, 1.0, 1.0, 0.0, 0.0, 0.07996, 0.0, 1.0, 1.0, 1.0, 0.0, 0.07996, 0.0, 1.0, 1.0, 1.0, 0.0, 0.07996, 0.0, 1.0, 1.0, 1.0, 0.0, 0.07996, 0.0, 1.0, 1.0, 1.0, 0.0, 0.07996, 0.0, 1.0, 1.0, 1.0, 0.0, 0.07996, 0.9997, 0.0, 1.0, 1.0, 1.0, 0.01405, 0.0, 0.07996, 0.9997, 0.0, 1.0, 1.0, 1.0, 0.01405, 0.0, 0.07996, 1.0, 0.0, 1.0, 1.0, 1.0, 0.01405, 0.0, 0.07996, 1.0, 0.0, 1.0, 1.0, 1.0, 0.01361, 0.0, 0.07996, 1.0, 0.0, 1.0, 1.0, 1.0, 0.01302, 0.0, 0.07996, 0.1865, 0.0496, 1.0, 1.0, 1.0, 0.0, 0.0, 0.07996, 1.0, 0.01405, 1.0, 1.0, 0.0, 0.07996, 0.1865, 0.04878, 1.0, 1.0, 0.9997, 0.0, 0.0, 0.07996, 0.1857, 0.04795, 1.0, 1.0, 0.9997, 0.0, 0.0, 0.07996, 1.0, 0.01405, 1.0, 1.0, 0.0, 0.07996, 1.0, 0.01405, 1.0, 1.0, 0.0, 0.07996, 0.1884, 0.04896, 1.0, 1.0, 1.0, 0.0, 0.0, 0.07996, 1.0, 0.01302, 1.0, 1.0, 0.0, 0.07996, 1.0, 0.01361, 1.0, 1.0, 0.0, 0.07996, 0.1868, 0.04764, 1.0, 1.0, 1.0, 0.0, 0.0, 0.07996, 0.0, 1.0, 1.0, 1.0, 0.0, 0.07996, 0.0, 1.0, 1.0, 1.0, 0.0, 0.07996, 0.0, 1.0, 1.0, 1.0, 0.0, 0.07996, 0.0, 1.0, 1.0, 1.0, 0.0, 0.07996, 0.0, 1.0, 1.0, 1.0, 0.0, 0.07996, 0.9997, 0.0, 1.0, 1.0, 1.0, 0.01405, 0.0, 0.07996, 0.9997, 0.0, 1.0, 1.0, 1.0, 0.01405, 0.0, 0.07996, 1.0, 0.0, 1.0, 1.0, 1.0, 0.01405, 0.0, 0.07996, 1.0, 0.0, 1.0, 1.0, 1.0, 0.01361, 0.0, 0.07996, 1.0, 0.0, 1.0, 1.0, 1.0, 0.01302, 0.0, 0.07996, 0.1865, 0.0496, 1.0, 1.0, 1.0, 0.0, 0.0, 0.07996, 1.0, 0.01405, 1.0, 1.0, 0.0, 0.07996, 0.1865, 0.04878, 1.0, 1.0, 0.9997, 0.0, 0.0, 0.07996, 0.1857, 0.04795, 1.0, 1.0, 0.9997, 0.0, 0.0, 0.07996, 1.0, 0.01405, 1.0, 1.0, 0.0, 0.07996, 1.0, 0.01405, 1.0, 1.0, 0.0, 0.07996, 0.1884, 0.04896, 1.0, 1.0, 1.0, 0.0, 0.0, 0.07996, 1.0, 0.01302, 1.0, 1.0, 0.0, 0.07996, 1.0, 0.01361, 1.0, 1.0, 0.0, 0.07996, 0.1868, 0.04764, 1.0, 1.0, 1.0, 0.0, 0.0, 0.07996, 0.0, 1.0, 1.0, 1.0, 0.0, 0.07996, 0.0, 1.0, 1.0, 1.0, 0.0, 0.07996, 0.0, 1.0, 1.0, 1.0, 0.0, 0.07996, 0.0, 1.0, 1.0, 1.0, 0.0, 0.07996, 0.0, 1.0, 1.0, 1.0, 0.0, 0.07996, 0.9997, 0.0, 1.0, 1.0, 1.0, 0.01405, 0.0, 0.07996, 0.9997, 0.0, 1.0, 1.0, 1.0, 0.01405, 0.0, 0.07996, 1.0, 0.0, 1.0, 1.0, 1.0, 0.01405, 0.0, 0.07996, 1.0, 0.0, 1.0, 1.0, 1.0, 0.01361, 0.0, 0.07996, 1.0, 0.0, 1.0, 1.0, 1.0, 0.01302, 0.0, 0.07996, 0.1865, 0.0496, 1.0, 1.0, 1.0, 0.0, 0.0, 0.07996, 1.0, 0.01405, 1.0, 1.0, 0.0, 0.07996, 0.1865, 0.04878, 1.0, 1.0, 0.9997, 0.0, 0.0, 0.07996, 0.1857, 0.04795, 1.0, 1.0, 0.9997, 0.0, 0.0, 0.07996, 1.0, 0.01405, 1.0, 1.0, 0.0, 0.07996, 1.0, 0.01405, 1.0, 1.0, 0.0, 0.07996, 0.1884, 0.04896, 1.0, 1.0, 1.0, 0.0, 0.0, 0.07996, 1.0, 0.01302, 1.0, 1.0, 0.0, 0.07996, 1.0, 0.01361, 1.0, 1.0, 0.0, 0.07996, 0.1868, 0.04764, 1.0, 1.0, 1.0, 0.0, 0.0, 0.07996, 0.0, 1.0, 1.0, 1.0, 0.0, 0.07996, 0.0, 1.0, 1.0, 1.0, 0.0, 0.07996, 0.0, 1.0, 1.0, 1.0, 0.0, 0.07996, 0.0, 1.0, 1.0, 1.0, 0.0, 0.07996, 0.0, 1.0, 1.0, 1.0, 0.0, 0.07996, 0.9997, 0.0, 1.0, 1.0, 1.0, 0.01405, 0.0, 0.07996, 0.9997, 0.0, 1.0, 1.0, 1.0, 0.01405, 0.0, 0.07996, 1.0, 0.0, 1.0, 1.0, 1.0, 0.01405, 0.0, 0.07996, 1.0, 0.0, 1.0, 1.0, 1.0, 0.01361, 0.0, 0.07996, 1.0, 0.0, 1.0, 1.0, 1.0, 0.01302, 0.0, 0.07996, 0.1865, 0.0496, 1.0, 1.0, 1.0, 0.0, 0.0, 0.07996, 1.0, 0.01405, 1.0, 1.0, 0.0, 0.07996, 0.1865, 0.04878, 1.0, 1.0, 0.9997, 0.0, 0.0, 0.07996, 0.1857, 0.04795, 1.0, 1.0, 0.9997, 0.0, 0.0, 0.07996, 1.0, 0.01405, 1.0, 1.0, 0.0, 0.07996, 1.0, 0.01405, 1.0, 1.0, 0.0, 0.07996, 0.1884, 0.04896, 1.0, 1.0, 1.0, 0.0, 0.0, 0.07996, 1.0, 0.01302, 1.0, 1.0, 0.0, 0.07996, 1.0, 0.01361, 1.0, 1.0, 0.0, 0.07996, 0.1868, 0.04764, 1.0, 1.0, 1.0, 0.0, 0.0, 0.07996, 0.0, 1.0, 1.0, 1.0, 0.0, 0.07996, 0.0, 1.0, 1.0, 1.0, 0.0, 0.07996, 0.0, 1.0, 1.0, 1.0, 0.0, 0.07996, 0.0, 1.0, 1.0, 1.0, 0.0, 0.07996, 0.0, 1.0, 1.0, 1.0, 0.0, 0.07996, 0.9997, 0.0, 1.0, 1.0, 1.0, 0.01405, 0.0, 0.07996, 0.9997, 0.0, 1.0, 1.0, 1.0, 0.01405, 0.0, 0.07996, 1.0, 0.0, 1.0, 1.0, 1.0, 0.01405, 0.0, 0.07996, 1.0, 0.0, 1.0, 1.0, 1.0, 0.01361, 0.0, 0.07996, 1.0, 0.0, 1.0, 1.0, 1.0, 0.01302, 0.0, 0.07996, 0.1865, 0.0496, 1.0, 1.0, 1.0, 0.0, 0.0, 0.07996, 1.0, 0.01405, 1.0, 1.0, 0.0, 0.07996, 0.1865, 0.04878, 1.0, 1.0, 0.9997, 0.0, 0.0, 0.07996, 0.1857, 0.04795, 1.0, 1.0, 0.9997, 0.0, 0.0, 0.07996, 1.0, 0.01405, 1.0, 1.0, 0.0, 0.07996, 1.0, 0.01405, 1.0, 1.0, 0.0, 0.07996, 0.1884, 0.04896, 1.0, 1.0, 1.0, 0.0, 0.0, 0.07996, 1.0, 0.01302, 1.0, 1.0, 0.0, 0.07996, 1.0, 0.01361, 1.0, 1.0, 0.0, 0.07996, 0.1868, 0.04764, 1.0, 1.0, 1.0, 0.0, 0.0, 0.07996, 0.0, 1.0, 1.0, 1.0, 0.0, 0.07996, 0.0, 1.0, 1.0, 1.0, 0.0, 0.07996, 0.0, 1.0, 1.0, 1.0, 0.0, 0.07996, 0.0, 1.0, 1.0, 1.0, 0.0, 0.07996, 0.0, 1.0, 1.0, 1.0, 0.0, 0.07996, 0.9997, 0.0, 1.0, 1.0, 1.0, 0.01405, 0.0, 0.07996, 0.9997, 0.0, 1.0, 1.0, 1.0, 0.01405, 0.0, 0.07996, 1.0, 0.0, 1.0, 1.0, 1.0, 0.01405, 0.0, 0.07996, 1.0, 0.0, 1.0, 1.0, 1.0, 0.01361, 0.0, 0.07996, 1.0, 0.0, 1.0, 1.0, 1.0, 0.01302, 0.0, 0.07996, 0.1865, 0.0496, 1.0, 1.0, 1.0, 0.0, 0.0, 0.07996, 1.0, 0.01405, 1.0, 1.0, 0.0, 0.07996, 0.1865, 0.04878, 1.0, 1.0, 0.9997, 0.0, 0.0, 0.07996, 0.1857, 0.04795, 1.0, 1.0, 0.9997, 0.0, 0.0, 0.07996, 1.0, 0.01405, 1.0, 1.0, 0.0, 0.07996, 1.0, 0.01405, 1.0, 1.0, 0.0, 0.07996, 0.1884, 0.04896, 1.0, 1.0, 1.0, 0.0, 0.0, 0.07996, 1.0, 0.01302, 1.0, 1.0, 0.0, 0.07996, 1.0, 0.01361, 1.0, 1.0, 0.0, 0.07996, 0.1868, 0.04764, 1.0, 1.0, 1.0, 0.0, 0.0, 0.07996, 0.0, 1.0, 1.0, 1.0, 0.0, 0.07996, 0.0, 1.0, 1.0, 1.0, 0.0, 0.07996, 0.0, 1.0, 1.0, 1.0, 0.0, 0.07996, 0.0, 1.0, 1.0, 1.0, 0.0, 0.07996, 0.0, 1.0, 1.0, 1.0, 0.0, 0.07996, 0.9997, 0.0, 1.0, 1.0, 1.0, 0.01405, 0.0, 0.07996, 0.9997, 0.0, 1.0, 1.0, 1.0, 0.01405, 0.0, 0.07996, 1.0, 0.0, 1.0, 1.0, 1.0, 0.01405, 0.0, 0.07996, 1.0, 0.0, 1.0, 1.0, 1.0, 0.01361, 0.0, 0.07996, 1.0, 0.0, 1.0, 1.0, 1.0, 0.01302, 0.0, 0.07996, 0.1865, 0.0496, 1.0, 1.0, 1.0, 0.0, 0.0, 0.07996, 1.0, 0.01405, 1.0, 1.0, 0.0, 0.07996, 0.1865, 0.04878, 1.0, 1.0, 0.9997, 0.0, 0.0, 0.07996, 0.1857, 0.04795, 1.0, 1.0, 0.9997, 0.0, 0.0, 0.07996, 1.0, 0.01405, 1.0, 1.0, 0.0, 0.07996, 1.0, 0.01405, 1.0, 1.0, 0.0, 0.07996, 0.1884, 0.04896, 1.0, 1.0, 1.0, 0.0, 0.0, 0.07996, 1.0, 0.01302, 1.0, 1.0, 0.0, 0.07996, 1.0, 0.01361, 1.0, 1.0, 0.0, 0.07996, 0.1868, 0.04764, 1.0, 1.0, 1.0, 0.0, 0.0, 0.07996, 0.0, 1.0, 1.0, 1.0, 0.0, 0.07996, 0.0, 1.0, 1.0, 1.0, 0.0, 0.07996, 0.0, 1.0, 1.0, 1.0, 0.0, 0.07996, 0.0, 1.0, 1.0, 1.0, 0.0, 0.07996, 0.0, 1.0, 1.0, 1.0, 0.0, 0.07996, 0.9997, 0.0, 1.0, 1.0, 1.0, 0.01405, 0.0, 0.07996, 0.9997, 0.0, 1.0, 1.0, 1.0, 0.01405, 0.0, 0.07996, 1.0, 0.0, 1.0, 1.0, 1.0, 0.01405, 0.0, 0.07996, 1.0, 0.0, 1.0, 1.0, 1.0, 0.01361, 0.0, 0.07996, 1.0, 0.0, 1.0, 1.0, 1.0, 0.01302, 0.0, 0.07996, 0.1865, 0.0496, 1.0, 1.0, 1.0, 0.0, 0.0, 0.07996, 1.0, 0.01405, 1.0, 1.0, 0.0, 0.07996, 0.1865, 0.04878, 1.0, 1.0, 0.9997, 0.0, 0.0, 0.07996, 0.1857, 0.04795, 1.0, 1.0, 0.9997, 0.0, 0.0, 0.07996, 1.0, 0.01405, 1.0, 1.0, 0.0, 0.07996, 1.0, 0.01405, 1.0, 1.0, 0.0, 0.07996, 0.1884, 0.04896, 1.0, 1.0, 1.0, 0.0, 0.0, 0.07996, 1.0, 0.01302, 1.0, 1.0, 0.0, 0.07996, 1.0, 0.01361, 1.0, 1.0, 0.0, 0.07996, 0.1868, 0.04764, 1.0, 1.0, 1.0, 0.0, 0.0, 0.07996, 0.0, 1.0, 1.0, 1.0, 0.0, 0.07996, 0.0, 1.0, 1.0, 1.0, 0.0, 0.07996, 0.0, 1.0, 1.0, 1.0, 0.0, 0.07996, 0.0, 1.0, 1.0, 1.0, 0.0, 0.07996, 0.0, 1.0, 1.0, 1.0, 0.0, 0.07996, 0.9997, 0.0, 1.0, 1.0, 1.0, 0.01405, 0.0, 0.07996, 0.9997, 0.0, 1.0, 1.0, 1.0, 0.01405, 0.0, 0.07996, 1.0, 0.0, 1.0, 1.0, 1.0, 0.01405, 0.0, 0.07996, 1.0, 0.0, 1.0, 1.0, 1.0, 0.01361, 0.0, 0.07996, 1.0, 0.0, 1.0, 1.0, 1.0, 0.01302, 0.0, 0.07996, 0.1865, 0.0496, 1.0, 1.0, 1.0, 0.0, 0.0, 0.07996, 1.0, 0.01405, 1.0, 1.0, 0.0, 0.07996, 0.1865, 0.04878, 1.0, 1.0, 0.9997, 0.0, 0.0, 0.07996, 0.1857, 0.04795, 1.0, 1.0, 0.9997, 0.0, 0.0, 0.07996, 1.0, 0.01405, 1.0, 1.0, 0.0, 0.07996, 1.0, 0.01405, 1.0, 1.0, 0.0, 0.07996, 0.1884, 0.04896, 1.0, 1.0, 1.0, 0.0, 0.0, 0.07996, 1.0, 0.01302, 1.0, 1.0, 0.0, 0.07996, 1.0, 0.01361, 1.0, 1.0, 0.0, 0.07996, 0.1868, 0.04764, 1.0, 1.0, 1.0, 0.0, 0.0, 0.07996, 0.0, 1.0, 1.0, 1.0, 0.0, 0.07996, 0.0, 1.0, 1.0, 1.0, 0.0, 0.07996, 0.0, 1.0, 1.0, 1.0, 0.0, 0.07996, 0.0, 1.0, 1.0, 1.0, 0.0, 0.07996, 0.0, 1.0, 1.0, 1.0, 0.0, 0.07996, 0.9997, 0.0, 1.0, 1.0, 1.0, 0.01405, 0.0, 0.07996, 0.9997, 0.0, 1.0, 1.0, 1.0, 0.01405, 0.0, 0.07996, 1.0, 0.0, 1.0, 1.0, 1.0, 0.01405, 0.0, 0.07996, 1.0, 0.0, 1.0, 1.0, 1.0, 0.01361, 0.0, 0.07996, 1.0, 0.0, 1.0, 1.0, 1.0, 0.01302, 0.0, 0.07996, 0.1865, 0.0496, 1.0, 1.0, 1.0, 0.0, 0.0, 0.07996, 1.0, 0.01405, 1.0, 1.0, 0.0, 0.07996, 0.1865, 0.04878, 1.0, 1.0, 0.9997, 0.0, 0.0, 0.07996, 0.1857, 0.04795, 1.0, 1.0, 0.9997, 0.0, 0.0, 0.07996, 1.0, 0.01405, 1.0, 1.0, 0.0, 0.07996, 1.0, 0.01405, 1.0, 1.0, 0.0, 0.07996, 0.1884, 0.04896, 1.0, 1.0, 1.0, 0.0, 0.0, 0.07996, 1.0, 0.01302, 1.0, 1.0, 0.0, 0.07996, 1.0, 0.01361, 1.0, 1.0, 0.0, 0.07996, 0.1868, 0.04764, 1.0, 1.0, 1.0, 0.0, 0.0, 0.07996, 0.0, 1.0, 1.0, 1.0, 0.0, 0.07996, 0.0, 1.0, 1.0, 1.0, 0.0, 0.07996, 0.0, 1.0, 1.0, 1.0, 0.0, 0.07996, 0.0, 1.0, 1.0, 1.0, 0.0, 0.07996, 0.0, 1.0, 1.0, 1.0, 0.0, 0.07996, 0.9997, 0.0, 1.0, 1.0, 1.0, 0.01405, 0.0, 0.07996, 0.9997, 0.0, 1.0, 1.0, 1.0, 0.01405, 0.0, 0.07996, 1.0, 0.0, 1.0, 1.0, 1.0, 0.01405, 0.0, 0.07996, 1.0, 0.0, 1.0, 1.0, 1.0, 0.01361, 0.0, 0.07996, 1.0, 0.0, 1.0, 1.0, 1.0, 0.01302, 0.0, 0.07996, 0.1865, 0.0496, 1.0, 1.0, 1.0, 0.0, 0.0, 0.07996, 1.0, 0.01405, 1.0, 1.0, 0.0, 0.07996, 0.1865, 0.04878, 1.0, 1.0, 0.9997, 0.0, 0.0, 0.07996, 0.1857, 0.04795, 1.0, 1.0, 0.9997, 0.0, 0.0, 0.07996, 1.0, 0.01405, 1.0, 1.0, 0.0, 0.07996, 1.0, 0.01405, 1.0, 1.0, 0.0, 0.07996, 0.1884, 0.04896, 1.0, 1.0, 1.0, 0.0, 0.0, 0.07996, 1.0, 0.01302, 1.0, 1.0, 0.0, 0.07996, 1.0, 0.01361, 1.0, 1.0, 0.0, 0.07996, 0.1868, 0.04764, 1.0, 1.0, 1.0, 0.0])
me_cone.materials.append(mat_bark)
me_cone.materials.append(mat_needles)
me_cone.update()

# ---- objects
ob_cube = bpy.data.objects.new('Cube', me_cube)
ob_foliage = bpy.data.objects.new('foliage', me_plane_001)
ob_tree = bpy.data.objects.new('tree', me_cone)

# ---- transforms, parenting, visibility, modifiers, constraints
ob_cube.location = (0.0, 5.27, 1.0)
ob_cube.scale = (0.5, 0.5, 1.0)
ob_cube.lock_rotations_4d = False
ob_cube.empty_display_type = 'ARROWS'
ob_cube.lineart.crease_threshold = 0.0
ob_foliage.location = (0.0, 0.0, 0.0)
ob_tree.location = (0.0, 0.0, 0.0)

# ---- collection membership
col_collection.objects.link(ob_cube)
col_collection.objects.link(ob_foliage)
col_collection.objects.link(ob_tree)

# ---- scene / render settings (as saved in the file)
scene.frame_start = 1; scene.frame_end = 250; scene.frame_set(153)
scene.render.engine = 'BLENDER_EEVEE_NEXT'
bpy.context.view_layer.update()

# ---- added for rendering (the .blend has no active camera and no usable light): camera, sun
cam_auto = bpy.data.cameras.new('AutoCamera')
cam_auto.lens = 50.0
cam_auto.sensor_width = 36.0
cam_auto.clip_end = 1000.0
ob_auto_camera = bpy.data.objects.new('AutoCamera', cam_auto)
scene.collection.objects.link(ob_auto_camera)
ob_auto_camera.location = (14.7291, -16.3363, 17.8517)
ob_auto_camera.rotation_euler = (1.09748, -7.21219e-08, 0.694738)
scene.camera = ob_auto_camera
light_auto_sun = bpy.data.lights.new('AutoSun', 'SUN')
light_auto_sun.energy = 3.0
light_auto_sun.angle = 0.0523599
ob_auto_sun = bpy.data.objects.new('AutoSun', light_auto_sun)
scene.collection.objects.link(ob_auto_sun)
ob_auto_sun.rotation_euler = (0.872665, 0.174533, 0.523599)
bpy.context.view_layer.update()
